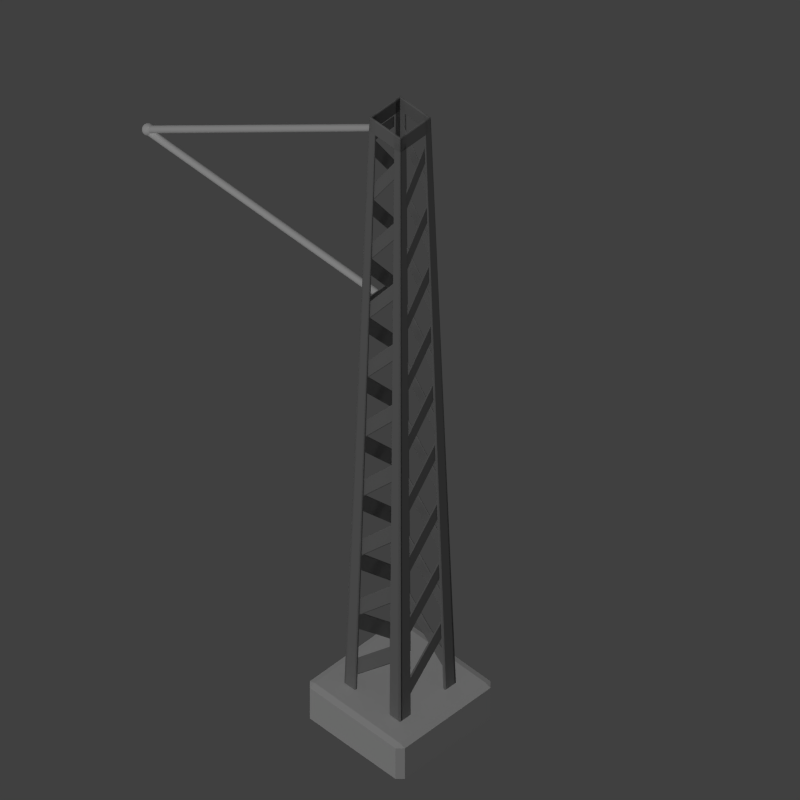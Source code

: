 # Source: Pole_Placer.blend  (saved by Blender 2.76.0; exported with 4.5.12 LTS)
import bpy
from mathutils import Matrix  # noqa: F401  (used for matrix-valued properties, if any)

bpy.ops.wm.read_factory_settings(use_empty=True)
scene = bpy.context.scene
scene.name = 'Scene'

# ---- collections
col_collection_1 = bpy.data.collections.new('Collection 1'); scene.collection.children.link(col_collection_1)

# ---- materials (node trees are filled in below, after node groups)
mat_blue = bpy.data.materials.new('Blue')
mat_blue.alpha_threshold = 0.0
mat_blue.use_transparent_shadow = False
mat_blue.diffuse_color = (0.0, 0.0, 1.0, 1.0)
mat_blue.roughness = 0.5
mat_red = bpy.data.materials.new('Red')
mat_red.alpha_threshold = 0.0
mat_red.use_transparent_shadow = False
mat_red.diffuse_color = (1.0, 0.0, 0.0, 1.0)
mat_red.roughness = 0.5
mat_green = bpy.data.materials.new('Green')
mat_green.alpha_threshold = 0.0
mat_green.use_transparent_shadow = False
mat_green.diffuse_color = (0.0, 1.0, 0.0, 1.0)
mat_green.roughness = 0.5
mat_black = bpy.data.materials.new('Black')
mat_black.alpha_threshold = 0.0
mat_black.use_transparent_shadow = False
mat_black.diffuse_color = (0.0, 0.0, 0.0, 1.0)
mat_black.roughness = 0.5
mat_stone = bpy.data.materials.new('Stone')
mat_stone.alpha_threshold = 0.0
mat_stone.use_transparent_shadow = False
mat_stone.preview_render_type = 'CUBE'
mat_stone.roughness = 0.5
mat_stone.specular_intensity = 0.0
mat_rusty_steel = bpy.data.materials.new('Rusty Steel')
mat_rusty_steel.alpha_threshold = 0.0
mat_rusty_steel.use_transparent_shadow = False
mat_rusty_steel.preview_render_type = 'CUBE'
mat_rusty_steel.diffuse_color = (0.3424, 0.3424, 0.3424, 1.0)
mat_rusty_steel.roughness = 0.5
mat_rusty_steel_001 = bpy.data.materials.new('Rusty Steel.001')
mat_rusty_steel_001.alpha_threshold = 0.0
mat_rusty_steel_001.use_transparent_shadow = False
mat_rusty_steel_001.preview_render_type = 'CUBE'
mat_rusty_steel_001.diffuse_color = (0.3424, 0.3424, 0.3424, 1.0)
mat_rusty_steel_001.roughness = 0.5
mat_light_metal = bpy.data.materials.new('Light Metal')
mat_light_metal.alpha_threshold = 0.0
mat_light_metal.use_transparent_shadow = False
mat_light_metal.diffuse_color = (0.9887, 0.9887, 0.9887, 1.0)
mat_light_metal.roughness = 0.5
mat_light_metal.specular_intensity = 1.0

# ---- material node trees

# ---- world
world_world = bpy.data.worlds.new('World'); scene.world = world_world
world_world.color = (0.05088, 0.05088, 0.05088)
world_world.use_sun_shadow = False
world_world.sun_shadow_jitter_overblur = 0.0
world_world.cycles.sampling_method = 'MANUAL'
world_world.cycles.sample_map_resolution = 256

# ---- cameras
cam_camera = bpy.data.cameras.new('Camera')
cam_camera.type = 'ORTHO'
cam_camera.clip_end = 100.0
cam_camera.lens = 35.0
cam_camera.sensor_width = 32.0
cam_camera.sensor_height = 18.0
cam_camera.ortho_scale = 5.0
cam_camera.dof.focus_distance = 0.0
cam_camera.dof.aperture_fstop = 128.0

# ---- lights
light_sun_001 = bpy.data.lights.new('Sun.001', 'SUN')
light_sun_001.transmission_factor = 0.0
light_sun_001.cutoff_distance = 30.0
light_sun_001.use_shadow = False
light_sun_001.angle = 0.1993
light_sun_001.energy = 0.5
light_sun_001.shadow_buffer_clip_start = 1.001
light_sun_001.shadow_soft_size = 0.1
light_sun_001.shadow_cascade_max_distance = 1000.0
light_sun_001.cycles.use_multiple_importance_sampling = False
light_hemi = bpy.data.lights.new('Hemi', 'SUN')
light_hemi.transmission_factor = 0.0
light_hemi.angle = 0.1993
light_hemi.energy = 0.05
light_hemi.shadow_buffer_clip_start = 0.5
light_hemi.shadow_soft_size = 0.1
light_hemi.shadow_cascade_max_distance = 1000.0
light_hemi.cycles.use_multiple_importance_sampling = False
light_sun = bpy.data.lights.new('Sun', 'SUN')
light_sun.transmission_factor = 0.0
light_sun.cutoff_distance = 30.0
light_sun.angle = 0.1993
light_sun.energy = 1.0
light_sun.shadow_buffer_clip_start = 1.001
light_sun.shadow_soft_size = 0.1
light_sun.shadow_cascade_max_distance = 1000.0
light_sun.cycles.use_multiple_importance_sampling = False

# ---- meshes
me_plane_004 = bpy.data.meshes.new('Plane.004')
me_plane_004.from_pydata([(-1.0, -1.0, 0.0), (1.0, -1.0, 0.0), (-1.0, 1.0, 0.0), (1.0, 1.0, 0.0), (0.0, 0.0, 0.0), (0.0, 0.0, 0.0), (0.0, 0.0, 0.0), (0.0, 0.0, 0.0)], [(4, 5), (7, 6)], [(2, 0, 4, 6), (1, 3, 7, 5)])
me_plane_004.materials.append(mat_blue)
me_plane_004.use_remesh_preserve_volume = False
me_plane_004.use_remesh_preserve_attributes = False
me_plane_004.use_mirror_vertex_groups = False
me_plane_004.update()
me_plane_003 = bpy.data.meshes.new('Plane.003')
me_plane_003.from_pydata([(-1.0, -1.0, 0.0), (1.0, -1.0, 0.0), (-1.0, 1.0, 0.0), (1.0, 1.0, 0.0), (0.0, 0.0, 0.0), (0.0, 0.0, 0.0), (0.0, 0.0, 0.0), (0.0, 0.0, 0.0)], [(4, 5), (7, 6)], [(2, 0, 4, 6), (1, 3, 7, 5)])
me_plane_003.materials.append(mat_red)
me_plane_003.use_remesh_preserve_volume = False
me_plane_003.use_remesh_preserve_attributes = False
me_plane_003.use_mirror_vertex_groups = False
me_plane_003.update()
me_plane_002 = bpy.data.meshes.new('Plane.002')
me_plane_002.from_pydata([(-1.0, -1.0, 0.0), (1.0, -1.0, 0.0), (-1.0, 1.0, 0.0), (1.0, 1.0, 0.0), (0.0, 0.0, 0.0), (0.0, 0.0, 0.0), (0.0, 0.0, 0.0), (0.0, 0.0, 0.0)], [(4, 5), (7, 6)], [(2, 0, 4, 6), (1, 3, 7, 5)])
me_plane_002.materials.append(mat_green)
me_plane_002.use_remesh_preserve_volume = False
me_plane_002.use_remesh_preserve_attributes = False
me_plane_002.use_mirror_vertex_groups = False
me_plane_002.update()
me_plane_001 = bpy.data.meshes.new('Plane.001')
me_plane_001.from_pydata([(-1.0, -1.0, 0.0), (1.0, -1.0, 0.0), (-1.0, 1.0, 0.0), (1.0, 1.0, 0.0), (0.0, 0.0, 0.0), (0.0, 0.0, 0.0), (0.0, 0.0, 0.0), (0.0, 0.0, 0.0)], [(4, 5), (7, 6)], [(2, 0, 4, 6), (1, 3, 7, 5)])
me_plane_001.materials.append(mat_black)
me_plane_001.use_remesh_preserve_volume = False
me_plane_001.use_remesh_preserve_attributes = False
me_plane_001.use_mirror_vertex_groups = False
me_plane_001.update()
me_cube = bpy.data.meshes.new('Cube')
me_cube.from_pydata([(0.35, 0.315, 0.015), (0.315, 0.315, 0.0), (0.315, 0.35, 0.015), (0.35, -0.315, 0.015), (0.315, -0.35, 0.015), (0.315, -0.315, 0.0), (-0.315, -0.35, 0.015), (-0.35, -0.315, 0.015), (-0.315, -0.315, 0.0), (-0.315, 0.35, 0.015), (-0.315, 0.315, 0.0), (-0.35, 0.315, 0.015), (0.315, 0.35, 0.285), (0.315, 0.315, 0.3), (0.35, 0.315, 0.285), (0.315, -0.35, 0.285), (0.35, -0.315, 0.285), (0.315, -0.315, 0.3), (-0.35, -0.315, 0.285), (-0.315, -0.35, 0.285), (-0.315, -0.315, 0.3), (-0.35, 0.315, 0.285), (-0.315, 0.315, 0.3), (-0.315, 0.35, 0.285)], [], [(12, 2, 9, 23), (4, 15, 19, 6), (7, 18, 21, 11), (13, 22, 20, 17), (0, 14, 16, 3), (0, 1, 2), (3, 4, 5), (6, 7, 8), (9, 10, 11), (12, 13, 14), (15, 16, 17), (18, 19, 20), (21, 22, 23), (0, 3, 5, 1), (1, 10, 9, 2), (2, 12, 14, 0), (4, 6, 8, 5), (3, 16, 15, 4), (7, 11, 10, 8), (6, 19, 18, 7), (11, 21, 23, 9), (13, 17, 16, 14), (12, 23, 22, 13), (17, 20, 19, 15), (20, 22, 21, 18), (1, 5, 8, 10)])
me_cube.materials.append(mat_stone)
me_cube.use_remesh_preserve_volume = False
me_cube.use_remesh_preserve_attributes = False
me_cube.use_mirror_vertex_groups = False
me_cube.update()
me_plane_005 = bpy.data.meshes.new('Plane.005')
me_plane_005.from_pydata([(-0.2565, -0.2501, 5.181), (-0.2501, -0.2501, 5.175), (-0.2501, -0.2565, 5.181), (-0.2565, -0.2501, 5.294), (-0.2501, -0.2565, 5.294), (-0.2565, -0.2373, 5.181), (-0.2501, -0.2309, 5.181), (-0.2501, -0.2373, 5.175), (0.2501, -0.2373, 5.175), (0.2501, -0.2309, 5.181), (0.2565, -0.2373, 5.181), (-0.2565, -0.2373, 5.294), (-0.2501, -0.2309, 5.294), (0.2565, -0.2373, 5.294), (0.2501, -0.2309, 5.294), (0.2052, -0.2245, 0.7812), (0.1988, -0.2309, 0.7776), (-0.1988, -0.2309, 0.3901), (-0.2052, -0.2245, 0.3812), (0.2052, -0.2245, 0.9187), (0.2007, -0.2245, 0.9206), (0.1988, -0.2309, 0.9099), (-0.2052, -0.2245, 0.5187), (-0.1988, -0.2309, 0.5224), (-0.2007, -0.2245, 0.5294), (0.2052, -0.2245, 1.304), (0.1988, -0.2309, 1.3), (-0.1988, -0.2309, 0.9126), (-0.2052, -0.2245, 0.9037), (0.2052, -0.2245, 1.441), (0.2007, -0.2245, 1.443), (0.1988, -0.2309, 1.432), (-0.2052, -0.2245, 1.041), (-0.1988, -0.2309, 1.045), (-0.2007, -0.2245, 1.052), (0.2052, -0.2245, 1.826), (0.1988, -0.2309, 1.823), (0.2007, -0.2245, 1.816), (-0.2007, -0.2245, 1.424), (-0.1988, -0.2309, 1.435), (-0.2052, -0.2245, 1.426), (0.2052, -0.2245, 1.964), (0.2007, -0.2245, 1.966), (0.1988, -0.2309, 1.955), (-0.2052, -0.2245, 1.564), (-0.1988, -0.2309, 1.567), (-0.2007, -0.2245, 1.574), (0.2052, -0.2245, 2.349), (0.1988, -0.2309, 2.345), (0.2007, -0.2245, 2.338), (-0.2007, -0.2245, 1.947), (-0.1988, -0.2309, 1.958), (-0.2052, -0.2245, 1.949), (0.2052, -0.2245, 2.486), (0.2007, -0.2245, 2.488), (0.1988, -0.2309, 2.477), (-0.2052, -0.2245, 2.086), (-0.1988, -0.2309, 2.09), (-0.2007, -0.2245, 2.097), (0.2052, -0.2245, 2.871), (0.1988, -0.2309, 2.868), (0.2007, -0.2245, 2.861), (-0.2007, -0.2245, 2.469), (-0.1988, -0.2309, 2.48), (-0.2052, -0.2245, 2.471), (0.2052, -0.2245, 3.009), (0.2007, -0.2245, 3.011), (0.1988, -0.2309, 3.0), (-0.2052, -0.2245, 2.609), (-0.1988, -0.2309, 2.612), (-0.2007, -0.2245, 2.619), (0.2052, -0.2245, 3.394), (0.1988, -0.2309, 3.39), (0.2007, -0.2245, 3.383), (-0.2007, -0.2245, 2.992), (-0.1988, -0.2309, 3.003), (-0.2052, -0.2245, 2.994), (0.2052, -0.2245, 3.531), (0.2007, -0.2245, 3.533), (0.1988, -0.2309, 3.522), (-0.2052, -0.2245, 3.131), (-0.1988, -0.2309, 3.135), (-0.2007, -0.2245, 3.142), (0.2052, -0.2245, 3.916), (0.1988, -0.2309, 3.913), (0.2007, -0.2245, 3.906), (-0.2007, -0.2245, 3.514), (-0.1988, -0.2309, 3.525), (-0.2052, -0.2245, 3.516), (0.2052, -0.2245, 4.054), (0.1988, -0.2309, 4.045), (-0.2052, -0.2245, 3.654), (-0.1988, -0.2309, 3.657), (-0.2007, -0.2245, 3.664), (0.2052, -0.2245, 4.439), (0.1988, -0.2309, 4.435), (0.2007, -0.2245, 4.428), (-0.2007, -0.2245, 4.037), (-0.1988, -0.2309, 4.048), (-0.2052, -0.2245, 4.039), (0.2052, -0.2245, 4.576), (0.2007, -0.2245, 4.578), (0.1988, -0.2309, 4.567), (-0.2052, -0.2245, 4.176), (-0.1988, -0.2309, 4.18), (-0.2007, -0.2245, 4.187), (0.2052, -0.2245, 4.961), (0.1988, -0.2309, 4.958), (0.2007, -0.2245, 4.951), (-0.2007, -0.2245, 4.559), (-0.1988, -0.2309, 4.57), (-0.2052, -0.2245, 4.561), (0.2052, -0.2245, 5.099), (0.2007, -0.2245, 5.101), (0.1988, -0.2309, 5.09), (-0.2052, -0.2245, 4.699), (-0.1988, -0.2309, 4.702), (-0.2007, -0.2245, 4.709), (0.2007, -0.2245, 0.7706), (0.1988, -0.2181, 0.7776), (-0.2007, -0.2245, 0.3794), (-0.1988, -0.2181, 0.3901), (0.1988, -0.2181, 0.9099), (-0.1988, -0.2181, 0.5224), (0.2007, -0.2245, 1.293), (0.1988, -0.2181, 1.3), (-0.2007, -0.2245, 0.9019), (-0.1988, -0.2181, 0.9126), (0.1988, -0.2181, 1.432), (-0.1988, -0.2181, 1.045), (0.1988, -0.2181, 1.823), (-0.1988, -0.2181, 1.435), (0.1988, -0.2181, 1.955), (-0.1988, -0.2181, 1.567), (0.1988, -0.2181, 2.345), (-0.1988, -0.2181, 1.958), (0.1988, -0.2181, 2.477), (-0.1988, -0.2181, 2.09), (0.1988, -0.2181, 2.868), (-0.1988, -0.2181, 2.48), (0.1988, -0.2181, 3.0), (-0.1988, -0.2181, 2.612), (0.1988, -0.2181, 3.39), (-0.1988, -0.2181, 3.003), (0.1988, -0.2181, 3.522), (-0.1988, -0.2181, 3.135), (0.1988, -0.2181, 3.913), (-0.1988, -0.2181, 3.525), (0.1988, -0.2181, 4.045), (0.2007, -0.2245, 4.056), (-0.1988, -0.2181, 3.657), (0.1988, -0.2181, 4.435), (-0.1988, -0.2181, 4.048), (0.1988, -0.2181, 4.567), (-0.1988, -0.2181, 4.18), (0.1988, -0.2181, 4.958), (-0.1988, -0.2181, 4.57), (0.1988, -0.2181, 5.09), (-0.1988, -0.2181, 4.702), (-0.1603, -0.2501, 0.3), (-0.1539, -0.2501, 0.3062), (-0.1603, -0.2565, 0.3062), (-0.1539, -0.2501, 5.294), (-0.1603, -0.2501, 5.3), (-0.1603, -0.2565, 5.294), (0.1539, -0.2501, 0.3062), (0.1603, -0.2501, 0.3), (0.1603, -0.2565, 0.3062), (0.1539, -0.2501, 5.294), (0.1603, -0.2565, 5.294), (0.1603, -0.2501, 5.3), (-0.2565, -0.2373, 0.3062), (-0.2501, -0.2309, 0.3062), (-0.2501, -0.2373, 0.3), (-0.1603, -0.2373, 0.3), (-0.1603, -0.2309, 0.3062), (-0.1539, -0.2373, 0.3062), (-0.2501, -0.2373, 5.3), (-0.1539, -0.2373, 5.294), (-0.1603, -0.2309, 5.294), (-0.1603, -0.2373, 5.3), (0.1539, -0.2373, 0.3062), (0.1603, -0.2309, 0.3062), (0.1603, -0.2373, 0.3), (0.2501, -0.2373, 0.3), (0.2501, -0.2309, 0.3062), (0.2565, -0.2373, 0.3062), (0.1539, -0.2373, 5.294), (0.1603, -0.2373, 5.3), (0.1603, -0.2309, 5.294), (0.2501, -0.2373, 5.3), (-0.2501, 0.2565, 5.181), (-0.2373, 0.2565, 5.181), (-0.2309, 0.2501, 5.181), (-0.2373, 0.2501, 5.175), (-0.2373, -0.2501, 5.175), (-0.2309, -0.2501, 5.181), (-0.2373, -0.2565, 5.181), (-0.2373, 0.2565, 5.294), (-0.2309, 0.2501, 5.294), (-0.2245, -0.2052, 0.7812), (-0.2309, -0.1988, 0.7776), (-0.2245, -0.2007, 0.7706), (-0.2245, 0.2007, 0.3794), (-0.2309, 0.1988, 0.3901), (-0.2245, 0.2052, 0.3812), (-0.2245, -0.2052, 0.9187), (-0.2309, -0.1988, 0.9099), (-0.2245, 0.2052, 0.5187), (-0.2309, 0.1988, 0.5224), (-0.2245, 0.2007, 0.5294), (-0.2245, -0.2052, 1.304), (-0.2309, -0.1988, 1.3), (-0.2245, -0.2007, 1.293), (-0.2245, 0.2007, 0.9019), (-0.2309, 0.1988, 0.9126), (-0.2245, 0.2052, 0.9037), (-0.2245, -0.2052, 1.441), (-0.2245, -0.2007, 1.443), (-0.2309, -0.1988, 1.432), (-0.2245, 0.2052, 1.041), (-0.2309, 0.1988, 1.045), (-0.2245, 0.2007, 1.052), (-0.2245, -0.2052, 1.826), (-0.2309, -0.1988, 1.823), (-0.2245, -0.2007, 1.816), (-0.2245, 0.2007, 1.424), (-0.2309, 0.1988, 1.435), (-0.2245, 0.2052, 1.426), (-0.2245, -0.2052, 1.964), (-0.2245, -0.2007, 1.966), (-0.2309, -0.1988, 1.955), (-0.2245, 0.2052, 1.564), (-0.2309, 0.1988, 1.567), (-0.2245, 0.2007, 1.574), (-0.2245, -0.2052, 2.349), (-0.2309, -0.1988, 2.345), (-0.2245, -0.2007, 2.338), (-0.2245, 0.2007, 1.947), (-0.2309, 0.1988, 1.958), (-0.2245, 0.2052, 1.949), (-0.2245, -0.2052, 2.486), (-0.2245, -0.2007, 2.488), (-0.2309, -0.1988, 2.477), (-0.2245, 0.2052, 2.086), (-0.2309, 0.1988, 2.09), (-0.2245, 0.2007, 2.097), (-0.2245, -0.2052, 2.871), (-0.2309, -0.1988, 2.868), (-0.2245, -0.2007, 2.861), (-0.2245, 0.2007, 2.469), (-0.2309, 0.1988, 2.48), (-0.2245, 0.2052, 2.471), (-0.2245, -0.2052, 3.009), (-0.2245, -0.2007, 3.011), (-0.2309, -0.1988, 3.0), (-0.2245, 0.2052, 2.609), (-0.2309, 0.1988, 2.612), (-0.2245, 0.2007, 2.619), (-0.2245, -0.2052, 3.394), (-0.2309, -0.1988, 3.39), (-0.2245, -0.2007, 3.383), (-0.2245, 0.2007, 2.992), (-0.2309, 0.1988, 3.003), (-0.2245, 0.2052, 2.994), (-0.2245, -0.2052, 3.531), (-0.2245, -0.2007, 3.533), (-0.2309, -0.1988, 3.522), (-0.2245, 0.2052, 3.131), (-0.2309, 0.1988, 3.135), (-0.2245, 0.2007, 3.142), (-0.2245, -0.2052, 3.916), (-0.2309, -0.1988, 3.913), (-0.2245, -0.2007, 3.906), (-0.2245, 0.2007, 3.514), (-0.2309, 0.1988, 3.525), (-0.2245, 0.2052, 3.516), (-0.2245, -0.2052, 4.054), (-0.2245, -0.2007, 4.056), (-0.2309, -0.1988, 4.045), (-0.2245, 0.2052, 3.654), (-0.2309, 0.1988, 3.657), (-0.2245, 0.2007, 3.664), (-0.2245, -0.2052, 4.439), (-0.2309, -0.1988, 4.435), (-0.2245, -0.2007, 4.428), (-0.2245, 0.2007, 4.037), (-0.2309, 0.1988, 4.048), (-0.2245, 0.2052, 4.039), (-0.2245, -0.2052, 4.576), (-0.2245, -0.2007, 4.578), (-0.2309, -0.1988, 4.567), (-0.2245, 0.2052, 4.176), (-0.2309, 0.1988, 4.18), (-0.2245, 0.2007, 4.187), (-0.2245, -0.2052, 4.961), (-0.2309, -0.1988, 4.958), (-0.2245, -0.2007, 4.951), (-0.2245, 0.2007, 4.559), (-0.2309, 0.1988, 4.57), (-0.2245, 0.2052, 4.561), (-0.2245, -0.2052, 5.099), (-0.2245, -0.2007, 5.101), (-0.2309, -0.1988, 5.09), (-0.2245, 0.2052, 4.699), (-0.2309, 0.1988, 4.702), (-0.2245, 0.2007, 4.709), (-0.2181, -0.1988, 0.7776), (-0.2181, 0.1988, 0.3901), (-0.2181, -0.1988, 0.9099), (-0.2245, -0.2007, 0.9206), (-0.2181, 0.1988, 0.5224), (-0.2181, -0.1988, 1.3), (-0.2181, 0.1988, 0.9126), (-0.2181, -0.1988, 1.432), (-0.2181, 0.1988, 1.045), (-0.2181, -0.1988, 1.823), (-0.2181, 0.1988, 1.435), (-0.2181, -0.1988, 1.955), (-0.2181, 0.1988, 1.567), (-0.2181, -0.1988, 2.345), (-0.2181, 0.1988, 1.958), (-0.2181, -0.1988, 2.477), (-0.2181, 0.1988, 2.09), (-0.2181, -0.1988, 2.868), (-0.2181, 0.1988, 2.48), (-0.2181, -0.1988, 3.0), (-0.2181, 0.1988, 2.612), (-0.2181, -0.1988, 3.39), (-0.2181, 0.1988, 3.003), (-0.2181, -0.1988, 3.522), (-0.2181, 0.1988, 3.135), (-0.2181, -0.1988, 3.913), (-0.2181, 0.1988, 3.525), (-0.2181, -0.1988, 4.045), (-0.2181, 0.1988, 3.657), (-0.2181, -0.1988, 4.435), (-0.2181, 0.1988, 4.048), (-0.2181, -0.1988, 4.567), (-0.2181, 0.1988, 4.18), (-0.2181, -0.1988, 4.958), (-0.2181, 0.1988, 4.57), (-0.2181, -0.1988, 5.09), (-0.2181, 0.1988, 4.702), (-0.2501, 0.1603, 0.3), (-0.2501, 0.1539, 0.3062), (-0.2565, 0.1603, 0.3062), (-0.2501, 0.2501, 5.3), (-0.2501, 0.1539, 5.294), (-0.2501, 0.1603, 5.3), (-0.2565, 0.1603, 5.294), (-0.2501, -0.1539, 0.3062), (-0.2501, -0.1603, 0.3), (-0.2565, -0.1603, 0.3062), (-0.2501, -0.2501, 0.3), (-0.2501, -0.2565, 0.3062), (-0.2565, -0.2501, 0.3062), (-0.2501, -0.1539, 5.294), (-0.2565, -0.1603, 5.294), (-0.2501, -0.1603, 5.3), (-0.2501, -0.2501, 5.3), (-0.2373, 0.2565, 0.3062), (-0.2309, 0.2501, 0.3062), (-0.2373, 0.2501, 0.3), (-0.2373, 0.1603, 0.3), (-0.2309, 0.1603, 0.3062), (-0.2373, 0.1539, 0.3062), (-0.2373, 0.2501, 5.3), (-0.2373, 0.1539, 5.294), (-0.2309, 0.1603, 5.294), (-0.2373, 0.1603, 5.3), (-0.2373, -0.1539, 0.3062), (-0.2309, -0.1603, 0.3062), (-0.2373, -0.1603, 0.3), (-0.2373, -0.2501, 0.3), (-0.2309, -0.2501, 0.3062), (-0.2373, -0.2565, 0.3062), (-0.2373, -0.1539, 5.294), (-0.2373, -0.1603, 5.3), (-0.2309, -0.1603, 5.294), (-0.2373, -0.2565, 5.294), (-0.2309, -0.2501, 5.294), (-0.2373, -0.2501, 5.3), (-0.2501, 0.2501, 5.175), (-0.2565, 0.2501, 5.181), (0.2565, 0.2373, 5.181), (0.2501, 0.2309, 5.181), (0.2501, 0.2373, 5.175), (-0.2501, 0.2373, 5.175), (-0.2501, 0.2309, 5.181), (-0.2565, 0.2373, 5.181), (0.2565, 0.2373, 5.294), (-0.2052, 0.2245, 0.7812), (-0.1988, 0.2309, 0.7776), (-0.2007, 0.2245, 0.7706), (0.2007, 0.2245, 0.3794), (0.1988, 0.2309, 0.3901), (0.2052, 0.2245, 0.3812), (-0.2052, 0.2245, 0.9187), (-0.1988, 0.2309, 0.9099), (0.2052, 0.2245, 0.5187), (0.1988, 0.2309, 0.5224), (0.2007, 0.2245, 0.5294), (-0.2052, 0.2245, 1.304), (-0.1988, 0.2309, 1.3), (-0.2007, 0.2245, 1.293), (0.2007, 0.2245, 0.9019), (0.1988, 0.2309, 0.9126), (0.2052, 0.2245, 0.9037), (-0.2052, 0.2245, 1.441), (-0.2007, 0.2245, 1.443), (-0.1988, 0.2309, 1.432), (0.2052, 0.2245, 1.041), (0.1988, 0.2309, 1.045), (0.2007, 0.2245, 1.052), (-0.2052, 0.2245, 1.826), (-0.1988, 0.2309, 1.823), (-0.2007, 0.2245, 1.816), (0.2007, 0.2245, 1.424), (0.1988, 0.2309, 1.435), (0.2052, 0.2245, 1.426), (-0.2052, 0.2245, 1.964), (-0.2007, 0.2245, 1.966), (-0.1988, 0.2309, 1.955), (0.2052, 0.2245, 1.564), (0.1988, 0.2309, 1.567), (0.2007, 0.2245, 1.574), (-0.2052, 0.2245, 2.349), (-0.1988, 0.2309, 2.345), (-0.2007, 0.2245, 2.338), (0.2007, 0.2245, 1.947), (0.1988, 0.2309, 1.958), (0.2052, 0.2245, 1.949), (-0.2052, 0.2245, 2.486), (-0.2007, 0.2245, 2.488), (-0.1988, 0.2309, 2.477), (0.2052, 0.2245, 2.086), (0.1988, 0.2309, 2.09), (0.2007, 0.2245, 2.097), (-0.2052, 0.2245, 2.871), (-0.1988, 0.2309, 2.868), (-0.2007, 0.2245, 2.861), (0.2007, 0.2245, 2.469), (0.1988, 0.2309, 2.48), (0.2052, 0.2245, 2.471), (-0.2052, 0.2245, 3.009), (-0.2007, 0.2245, 3.011), (-0.1988, 0.2309, 3.0), (0.2052, 0.2245, 2.609), (0.1988, 0.2309, 2.612), (0.2007, 0.2245, 2.619), (-0.2052, 0.2245, 3.394), (-0.1988, 0.2309, 3.39), (-0.2007, 0.2245, 3.383), (0.2007, 0.2245, 2.992), (0.1988, 0.2309, 3.003), (0.2052, 0.2245, 2.994), (-0.2052, 0.2245, 3.531), (-0.2007, 0.2245, 3.533), (-0.1988, 0.2309, 3.522), (0.2052, 0.2245, 3.131), (0.1988, 0.2309, 3.135), (0.2007, 0.2245, 3.142), (-0.2052, 0.2245, 3.916), (-0.1988, 0.2309, 3.913), (-0.2007, 0.2245, 3.906), (0.2007, 0.2245, 3.514), (0.1988, 0.2309, 3.525), (0.2052, 0.2245, 3.516), (-0.2052, 0.2245, 4.054), (-0.2007, 0.2245, 4.056), (-0.1988, 0.2309, 4.045), (0.2052, 0.2245, 3.654), (0.1988, 0.2309, 3.657), (0.2007, 0.2245, 3.664), (-0.2052, 0.2245, 4.439), (-0.1988, 0.2309, 4.435), (-0.2007, 0.2245, 4.428), (0.2007, 0.2245, 4.037), (0.1988, 0.2309, 4.048), (0.2052, 0.2245, 4.039), (-0.2052, 0.2245, 4.576), (-0.2007, 0.2245, 4.578), (-0.1988, 0.2309, 4.567), (0.2052, 0.2245, 4.176), (0.1988, 0.2309, 4.18), (0.2007, 0.2245, 4.187), (-0.2052, 0.2245, 4.961), (-0.1988, 0.2309, 4.958), (-0.2007, 0.2245, 4.951), (0.2007, 0.2245, 4.559), (0.1988, 0.2309, 4.57), (0.2052, 0.2245, 4.561), (-0.2052, 0.2245, 5.099), (-0.2007, 0.2245, 5.101), (-0.1988, 0.2309, 5.09), (0.2052, 0.2245, 4.699), (0.1988, 0.2309, 4.702), (0.2007, 0.2245, 4.709), (-0.1988, 0.2181, 0.7776), (0.1988, 0.2181, 0.3901), (-0.1988, 0.2181, 0.9099), (-0.2007, 0.2245, 0.9206), (0.1988, 0.2181, 0.5224), (-0.1988, 0.2181, 1.3), (0.1988, 0.2181, 0.9126), (-0.1988, 0.2181, 1.432), (0.1988, 0.2181, 1.045), (-0.1988, 0.2181, 1.823), (0.1988, 0.2181, 1.435), (-0.1988, 0.2181, 1.955), (0.1988, 0.2181, 1.567), (-0.1988, 0.2181, 2.345), (0.1988, 0.2181, 1.958), (-0.1988, 0.2181, 2.477), (0.1988, 0.2181, 2.09), (-0.1988, 0.2181, 2.868), (0.1988, 0.2181, 2.48), (-0.1988, 0.2181, 3.0), (0.1988, 0.2181, 2.612), (-0.1988, 0.2181, 3.39), (0.1988, 0.2181, 3.003), (-0.1988, 0.2181, 3.522), (0.1988, 0.2181, 3.135), (-0.1988, 0.2181, 3.913), (0.1988, 0.2181, 3.525), (-0.1988, 0.2181, 4.045), (0.1988, 0.2181, 3.657), (-0.1988, 0.2181, 4.435), (0.1988, 0.2181, 4.048), (-0.1988, 0.2181, 4.567), (0.1988, 0.2181, 4.18), (-0.1988, 0.2181, 4.958), (0.1988, 0.2181, 4.57), (-0.1988, 0.2181, 5.09), (0.1988, 0.2181, 4.702), (0.1603, 0.2501, 0.3), (0.1539, 0.2501, 0.3062), (0.1603, 0.2565, 0.3062), (0.2501, 0.2501, 5.3), (0.1539, 0.2501, 5.294), (0.1603, 0.2501, 5.3), (0.1603, 0.2565, 5.294), (-0.1539, 0.2501, 0.3062), (-0.1603, 0.2501, 0.3), (-0.1603, 0.2565, 0.3062), (-0.2501, 0.2501, 0.3), (-0.2565, 0.2501, 0.3062), (-0.2501, 0.2565, 0.3062), (-0.1539, 0.2501, 5.294), (-0.1603, 0.2565, 5.294), (-0.1603, 0.2501, 5.3), (-0.2565, 0.2501, 5.294), (-0.2501, 0.2565, 5.294), (0.2565, 0.2373, 0.3062), (0.2501, 0.2309, 0.3062), (0.2501, 0.2373, 0.3), (0.1603, 0.2373, 0.3), (0.1603, 0.2309, 0.3062), (0.1539, 0.2373, 0.3062), (0.2501, 0.2373, 5.3), (0.2501, 0.2309, 5.294), (0.1539, 0.2373, 5.294), (0.1603, 0.2309, 5.294), (0.1603, 0.2373, 5.3), (-0.1539, 0.2373, 0.3062), (-0.1603, 0.2309, 0.3062), (-0.1603, 0.2373, 0.3), (-0.2501, 0.2373, 0.3), (-0.2501, 0.2309, 0.3062), (-0.2565, 0.2373, 0.3062), (-0.1539, 0.2373, 5.294), (-0.1603, 0.2373, 5.3), (-0.1603, 0.2309, 5.294), (-0.2565, 0.2373, 5.294), (-0.2501, 0.2309, 5.294), (-0.2501, 0.2373, 5.3), (0.2501, -0.2565, 5.181), (0.2501, -0.2501, 5.175), (0.2565, -0.2501, 5.181), (0.2501, 0.2501, 5.175), (0.2501, 0.2565, 5.181), (0.2565, 0.2501, 5.181), (0.2501, -0.2565, 5.294), (0.2565, -0.2501, 5.294), (0.2501, -0.2501, 5.3), (0.2501, 0.2565, 5.294), (0.2565, 0.2501, 5.294), (0.2373, -0.2565, 5.181), (0.2309, -0.2501, 5.181), (0.2373, -0.2501, 5.175), (0.2373, 0.2501, 5.175), (0.2309, 0.2501, 5.181), (0.2373, 0.2565, 5.181), (0.2373, -0.2565, 5.294), (0.2373, -0.2501, 5.3), (0.2309, -0.2501, 5.294), (0.2373, 0.2565, 5.294), (0.2309, 0.2501, 5.294), (0.2373, 0.2501, 5.3), (0.2245, 0.2052, 0.7812), (0.2309, 0.1988, 0.7776), (0.2245, 0.2007, 0.7706), (0.2309, -0.1988, 0.3901), (0.2245, -0.2052, 0.3812), (0.2245, 0.2052, 0.9187), (0.2245, 0.2007, 0.9206), (0.2309, 0.1988, 0.9099), (0.2245, -0.2052, 0.5187), (0.2309, -0.1988, 0.5224), (0.2245, -0.2007, 0.5294), (0.2245, 0.2052, 1.304), (0.2309, 0.1988, 1.3), (0.2245, 0.2007, 1.293), (0.2309, -0.1988, 0.9126), (0.2245, -0.2052, 0.9037), (0.2245, 0.2052, 1.441), (0.2245, 0.2007, 1.443), (0.2309, 0.1988, 1.432), (0.2245, -0.2052, 1.041), (0.2309, -0.1988, 1.045), (0.2245, -0.2007, 1.052), (0.2245, 0.2052, 1.826), (0.2309, 0.1988, 1.823), (0.2245, 0.2007, 1.816), (0.2309, -0.1988, 1.435), (0.2245, -0.2052, 1.426), (0.2245, 0.2052, 1.964), (0.2245, 0.2007, 1.966), (0.2309, 0.1988, 1.955), (0.2245, -0.2052, 1.564), (0.2309, -0.1988, 1.567), (0.2245, -0.2007, 1.574), (0.2245, 0.2052, 2.349), (0.2309, 0.1988, 2.345), (0.2245, 0.2007, 2.338), (0.2245, -0.2007, 1.947), (0.2309, -0.1988, 1.958), (0.2245, -0.2052, 1.949), (0.2245, 0.2052, 2.486), (0.2245, 0.2007, 2.488), (0.2309, 0.1988, 2.477), (0.2245, -0.2052, 2.086), (0.2309, -0.1988, 2.09), (0.2245, -0.2007, 2.097), (0.2245, 0.2052, 2.871), (0.2309, 0.1988, 2.868), (0.2245, 0.2007, 2.861), (0.2245, -0.2007, 2.469), (0.2309, -0.1988, 2.48), (0.2245, -0.2052, 2.471), (0.2245, 0.2052, 3.009), (0.2245, 0.2007, 3.011), (0.2309, 0.1988, 3.0), (0.2245, -0.2052, 2.609), (0.2309, -0.1988, 2.612), (0.2245, -0.2007, 2.619), (0.2245, 0.2052, 3.394), (0.2309, 0.1988, 3.39), (0.2245, 0.2007, 3.383), (0.2245, -0.2007, 2.992), (0.2309, -0.1988, 3.003), (0.2245, -0.2052, 2.994), (0.2245, 0.2052, 3.531), (0.2245, 0.2007, 3.533), (0.2309, 0.1988, 3.522), (0.2245, -0.2052, 3.131), (0.2309, -0.1988, 3.135), (0.2245, -0.2007, 3.142), (0.2245, 0.2052, 3.916), (0.2309, 0.1988, 3.913), (0.2245, 0.2007, 3.906), (0.2245, -0.2007, 3.514), (0.2309, -0.1988, 3.525), (0.2245, -0.2052, 3.516), (0.2245, 0.2052, 4.054), (0.2245, 0.2007, 4.056), (0.2309, 0.1988, 4.045), (0.2245, -0.2052, 3.654), (0.2309, -0.1988, 3.657), (0.2245, -0.2007, 3.664), (0.2245, 0.2052, 4.439), (0.2309, 0.1988, 4.435), (0.2245, 0.2007, 4.428), (0.2245, -0.2007, 4.037), (0.2309, -0.1988, 4.048), (0.2245, -0.2052, 4.039), (0.2245, 0.2052, 4.576), (0.2245, 0.2007, 4.578), (0.2309, 0.1988, 4.567), (0.2245, -0.2052, 4.176), (0.2309, -0.1988, 4.18), (0.2245, -0.2007, 4.187), (0.2245, 0.2052, 4.961), (0.2309, 0.1988, 4.958), (0.2245, 0.2007, 4.951), (0.2245, -0.2007, 4.559), (0.2309, -0.1988, 4.57), (0.2245, -0.2052, 4.561), (0.2245, 0.2052, 5.099), (0.2245, 0.2007, 5.101), (0.2309, 0.1988, 5.09), (0.2245, -0.2052, 4.699), (0.2309, -0.1988, 4.702), (0.2245, -0.2007, 4.709), (0.2181, 0.1988, 0.7776), (0.2245, -0.2007, 0.3794), (0.2181, -0.1988, 0.3901), (0.2181, 0.1988, 0.9099), (0.2181, -0.1988, 0.5224), (0.2181, 0.1988, 1.3), (0.2245, -0.2007, 0.9019), (0.2181, -0.1988, 0.9126), (0.2181, 0.1988, 1.432), (0.2181, -0.1988, 1.045), (0.2181, 0.1988, 1.823), (0.2245, -0.2007, 1.424), (0.2181, -0.1988, 1.435), (0.2181, 0.1988, 1.955), (0.2181, -0.1988, 1.567), (0.2181, 0.1988, 2.345), (0.2181, -0.1988, 1.958), (0.2181, 0.1988, 2.477), (0.2181, -0.1988, 2.09), (0.2181, 0.1988, 2.868), (0.2181, -0.1988, 2.48), (0.2181, 0.1988, 3.0), (0.2181, -0.1988, 2.612), (0.2181, 0.1988, 3.39), (0.2181, -0.1988, 3.003), (0.2181, 0.1988, 3.522), (0.2181, -0.1988, 3.135), (0.2181, 0.1988, 3.913), (0.2181, -0.1988, 3.525), (0.2181, 0.1988, 4.045), (0.2181, -0.1988, 3.657), (0.2181, 0.1988, 4.435), (0.2181, -0.1988, 4.048), (0.2181, 0.1988, 4.567), (0.2181, -0.1988, 4.18), (0.2181, 0.1988, 4.958), (0.2181, -0.1988, 4.57), (0.2181, 0.1988, 5.09), (0.2181, -0.1988, 4.702), (0.2501, -0.2565, 0.3062), (0.2501, -0.2501, 0.3), (0.2565, -0.2501, 0.3062), (0.2501, -0.1603, 0.3), (0.2501, -0.1539, 0.3062), (0.2565, -0.1603, 0.3062), (0.2501, -0.1539, 5.294), (0.2501, -0.1603, 5.3), (0.2565, -0.1603, 5.294), (0.2501, 0.1539, 0.3062), (0.2501, 0.1603, 0.3), (0.2565, 0.1603, 0.3062), (0.2501, 0.2501, 0.3), (0.2501, 0.2565, 0.3062), (0.2565, 0.2501, 0.3062), (0.2501, 0.1539, 5.294), (0.2565, 0.1603, 5.294), (0.2501, 0.1603, 5.3), (0.2373, -0.2565, 0.3062), (0.2309, -0.2501, 0.3062), (0.2373, -0.2501, 0.3), (0.2373, -0.1603, 0.3), (0.2309, -0.1603, 0.3062), (0.2373, -0.1539, 0.3062), (0.2373, -0.1539, 5.294), (0.2309, -0.1603, 5.294), (0.2373, -0.1603, 5.3), (0.2373, 0.1539, 0.3062), (0.2309, 0.1603, 0.3062), (0.2373, 0.1603, 0.3), (0.2373, 0.2501, 0.3), (0.2309, 0.2501, 0.3062), (0.2373, 0.2565, 0.3062), (0.2373, 0.1539, 5.294), (0.2373, 0.1603, 5.3), (0.2309, 0.1603, 5.294)], [], [(16, 21, 23, 17), (12, 14, 9, 6), (127, 129, 128, 125), (131, 133, 132, 130), (135, 137, 136, 134), (139, 141, 140, 138), (143, 145, 144, 142), (147, 150, 148, 146), (152, 154, 153, 151), (156, 158, 157, 155), (26, 31, 33, 27), (36, 43, 45, 39), (48, 55, 57, 51), (60, 67, 69, 63), (72, 79, 81, 75), (84, 90, 92, 87), (95, 102, 104, 98), (107, 114, 116, 110), (121, 123, 122, 119), (162, 160, 176, 178), (165, 168, 187, 181), (0, 1, 2), (5, 6, 7), (8, 9, 10), (19, 20, 21), (22, 23, 24), (29, 30, 31), (32, 33, 34), (35, 36, 37), (38, 39, 40), (41, 42, 43), (44, 45, 46), (47, 48, 49), (50, 51, 52), (53, 54, 55), (56, 57, 58), (59, 60, 61), (62, 63, 64), (65, 66, 67), (68, 69, 70), (71, 72, 73), (74, 75, 76), (77, 78, 79), (80, 81, 82), (83, 84, 85), (86, 87, 88), (91, 92, 93), (94, 95, 96), (97, 98, 99), (100, 101, 102), (103, 104, 105), (106, 107, 108), (109, 110, 111), (112, 113, 114), (115, 116, 117), (159, 160, 161), (162, 163, 164), (165, 166, 167), (168, 169, 170), (171, 172, 173), (174, 175, 176), (178, 179, 180), (181, 182, 183), (184, 185, 186), (187, 188, 189), (3, 0, 2, 4), (12, 6, 5, 11), (6, 9, 8, 7), (9, 14, 13, 10), (0, 5, 7, 1), (21, 16, 15, 19), (17, 23, 22, 18), (23, 21, 20, 24), (31, 26, 25, 29), (27, 33, 32, 28), (33, 31, 30, 34), (43, 36, 35, 41), (36, 39, 38, 37), (39, 45, 44, 40), (45, 43, 42, 46), (55, 48, 47, 53), (48, 51, 50, 49), (51, 57, 56, 52), (57, 55, 54, 58), (67, 60, 59, 65), (60, 63, 62, 61), (63, 69, 68, 64), (69, 67, 66, 70), (79, 72, 71, 77), (72, 75, 74, 73), (75, 81, 80, 76), (81, 79, 78, 82), (90, 84, 83, 89), (84, 87, 86, 85), (87, 92, 91, 88), (102, 95, 94, 100), (95, 98, 97, 96), (98, 104, 103, 99), (104, 102, 101, 105), (114, 107, 106, 112), (107, 110, 109, 108), (110, 116, 115, 111), (116, 114, 113, 117), (118, 120, 121, 119), (124, 126, 127, 125), (160, 162, 164, 161), (168, 165, 167, 169), (172, 175, 174, 173), (175, 179, 178, 176), (189, 182, 181, 187), (182, 185, 184, 183), (159, 174, 176, 160), (162, 178, 180, 163), (165, 181, 183, 166), (170, 188, 187, 168), (0, 3, 11, 5), (201, 207, 209, 204), (313, 315, 314, 312), (317, 319, 318, 316), (321, 323, 322, 320), (325, 327, 326, 324), (329, 331, 330, 328), (333, 335, 334, 332), (337, 339, 338, 336), (341, 343, 342, 340), (212, 219, 221, 215), (224, 231, 233, 227), (236, 243, 245, 239), (248, 255, 257, 251), (260, 267, 269, 263), (272, 279, 281, 275), (284, 291, 293, 287), (296, 303, 305, 299), (308, 311, 309, 307), (354, 352, 373, 374), (379, 381, 375, 372), (348, 345, 366, 368), (347, 349, 370, 367), (351, 357, 377, 371), (359, 360, 382, 378), (192, 193, 194), (195, 196, 197), (200, 201, 202), (203, 204, 205), (208, 209, 210), (211, 212, 213), (214, 215, 216), (217, 218, 219), (220, 221, 222), (223, 224, 225), (226, 227, 228), (229, 230, 231), (232, 233, 234), (235, 236, 237), (238, 239, 240), (241, 242, 243), (244, 245, 246), (247, 248, 249), (250, 251, 252), (253, 254, 255), (256, 257, 258), (259, 260, 261), (262, 263, 264), (265, 266, 267), (268, 269, 270), (271, 272, 273), (274, 275, 276), (277, 278, 279), (280, 281, 282), (283, 284, 285), (286, 287, 288), (289, 290, 291), (292, 293, 294), (295, 296, 297), (298, 299, 300), (301, 302, 303), (304, 305, 306), (344, 345, 346), (348, 349, 350), (351, 352, 353), (354, 355, 356), (357, 358, 359), (361, 362, 363), (364, 365, 366), (368, 369, 370), (371, 372, 373), (374, 375, 376), (377, 378, 379), (380, 381, 382), (199, 193, 192, 198), (193, 196, 195, 194), (207, 201, 200, 206), (201, 204, 203, 202), (204, 209, 208, 205), (219, 212, 211, 217), (212, 215, 214, 213), (215, 221, 220, 216), (221, 219, 218, 222), (231, 224, 223, 229), (224, 227, 226, 225), (227, 233, 232, 228), (233, 231, 230, 234), (243, 236, 235, 241), (236, 239, 238, 237), (239, 245, 244, 240), (245, 243, 242, 246), (255, 248, 247, 253), (248, 251, 250, 249), (251, 257, 256, 252), (257, 255, 254, 258), (267, 260, 259, 265), (260, 263, 262, 261), (263, 269, 268, 264), (269, 267, 266, 270), (279, 272, 271, 277), (272, 275, 274, 273), (275, 281, 280, 276), (281, 279, 278, 282), (291, 284, 283, 289), (284, 287, 286, 285), (287, 293, 292, 288), (293, 291, 290, 294), (303, 296, 295, 301), (296, 299, 298, 297), (299, 305, 304, 300), (305, 303, 302, 306), (345, 348, 350, 346), (357, 351, 353, 358), (352, 354, 356, 353), (362, 365, 364, 363), (365, 369, 368, 366), (379, 372, 371, 377), (372, 375, 374, 373), (375, 381, 380, 376), (381, 379, 378, 382), (344, 364, 366, 345), (348, 368, 370, 349), (351, 371, 373, 352), (354, 374, 376, 355), (359, 378, 377, 357), (393, 399, 401, 396), (505, 507, 506, 504), (509, 511, 510, 508), (513, 515, 514, 512), (517, 519, 518, 516), (521, 523, 522, 520), (525, 527, 526, 524), (529, 531, 530, 528), (533, 535, 534, 532), (404, 411, 413, 407), (416, 423, 425, 419), (428, 435, 437, 431), (440, 447, 449, 443), (452, 459, 461, 455), (464, 471, 473, 467), (476, 483, 485, 479), (488, 495, 497, 491), (500, 503, 501, 499), (546, 544, 567, 568), (573, 575, 569, 566), (540, 537, 559, 562), (539, 541, 564, 560), (543, 549, 571, 565), (545, 548, 553, 550), (552, 547, 570, 574), (561, 563, 558, 555), (385, 386, 387), (388, 389, 390), (392, 393, 394), (395, 396, 397), (400, 401, 402), (403, 404, 405), (406, 407, 408), (409, 410, 411), (412, 413, 414), (415, 416, 417), (418, 419, 420), (421, 422, 423), (424, 425, 426), (427, 428, 429), (430, 431, 432), (433, 434, 435), (436, 437, 438), (439, 440, 441), (442, 443, 444), (445, 446, 447), (448, 449, 450), (451, 452, 453), (454, 455, 456), (457, 458, 459), (460, 461, 462), (463, 464, 465), (466, 467, 468), (469, 470, 471), (472, 473, 474), (475, 476, 477), (478, 479, 480), (481, 482, 483), (484, 485, 486), (487, 488, 489), (490, 491, 492), (493, 494, 495), (496, 497, 498), (536, 537, 538), (540, 541, 542), (543, 544, 545), (546, 547, 548), (549, 550, 551), (554, 555, 556), (557, 558, 559), (562, 563, 564), (565, 566, 567), (568, 569, 570), (571, 572, 573), (574, 575, 576), (386, 389, 388, 387), (383, 388, 390, 384), (399, 393, 392, 398), (393, 396, 395, 394), (396, 401, 400, 397), (411, 404, 403, 409), (404, 407, 406, 405), (407, 413, 412, 408), (413, 411, 410, 414), (423, 416, 415, 421), (416, 419, 418, 417), (419, 425, 424, 420), (425, 423, 422, 426), (435, 428, 427, 433), (428, 431, 430, 429), (431, 437, 436, 432), (437, 435, 434, 438), (447, 440, 439, 445), (440, 443, 442, 441), (443, 449, 448, 444), (449, 447, 446, 450), (459, 452, 451, 457), (452, 455, 454, 453), (455, 461, 460, 456), (461, 459, 458, 462), (471, 464, 463, 469), (464, 467, 466, 465), (467, 473, 472, 468), (473, 471, 470, 474), (483, 476, 475, 481), (476, 479, 478, 477), (479, 485, 484, 480), (485, 483, 482, 486), (495, 488, 487, 493), (488, 491, 490, 489), (491, 497, 496, 492), (497, 495, 494, 498), (537, 540, 542, 538), (549, 543, 545, 550), (544, 546, 548, 545), (547, 552, 553, 548), (555, 558, 557, 556), (558, 563, 562, 559), (563, 561, 560, 564), (573, 566, 565, 571), (566, 569, 568, 567), (569, 575, 574, 570), (575, 573, 572, 576), (536, 557, 559, 537), (540, 562, 564, 541), (543, 565, 567, 544), (546, 568, 570, 547), (551, 572, 571, 549), (580, 578, 590, 591), (601, 607, 609, 603), (579, 582, 587, 584), (586, 581, 593, 597), (596, 598, 592, 589), (712, 714, 713, 710), (717, 719, 718, 715), (721, 723, 722, 720), (725, 727, 726, 724), (729, 731, 730, 728), (733, 735, 734, 732), (737, 739, 738, 736), (741, 743, 742, 740), (612, 618, 620, 614), (623, 629, 631, 625), (634, 641, 643, 637), (646, 653, 655, 649), (658, 665, 667, 661), (670, 677, 679, 673), (682, 689, 691, 685), (694, 701, 703, 697), (707, 709, 708, 705), (747, 745, 764, 765), (756, 754, 773, 774), (750, 748, 767, 768), (753, 759, 777, 771), (577, 578, 579), (580, 581, 582), (583, 584, 585), (588, 589, 590), (591, 592, 593), (594, 595, 596), (597, 598, 599), (600, 601, 602), (605, 606, 607), (608, 609, 610), (611, 612, 613), (616, 617, 618), (619, 620, 621), (622, 623, 624), (627, 628, 629), (630, 631, 632), (633, 634, 635), (636, 637, 638), (639, 640, 641), (642, 643, 644), (645, 646, 647), (648, 649, 650), (651, 652, 653), (654, 655, 656), (657, 658, 659), (660, 661, 662), (663, 664, 665), (666, 667, 668), (669, 670, 671), (672, 673, 674), (675, 676, 677), (678, 679, 680), (681, 682, 683), (684, 685, 686), (687, 688, 689), (690, 691, 692), (693, 694, 695), (696, 697, 698), (699, 700, 701), (702, 703, 704), (744, 745, 746), (747, 748, 749), (750, 751, 752), (753, 754, 755), (756, 757, 758), (759, 760, 761), (762, 763, 764), (765, 766, 767), (768, 769, 770), (771, 772, 773), (774, 775, 776), (777, 778, 779), (583, 577, 579, 584), (578, 580, 582, 579), (581, 586, 587, 582), (596, 589, 588, 594), (589, 592, 591, 590), (592, 598, 597, 593), (598, 596, 595, 599), (577, 588, 590, 578), (580, 591, 593, 581), (585, 595, 594, 583), (607, 601, 600, 605), (603, 609, 608, 604), (609, 607, 606, 610), (618, 612, 611, 616), (614, 620, 619, 615), (620, 618, 617, 621), (629, 623, 622, 627), (625, 631, 630, 626), (631, 629, 628, 632), (641, 634, 633, 639), (634, 637, 636, 635), (637, 643, 642, 638), (643, 641, 640, 644), (653, 646, 645, 651), (646, 649, 648, 647), (649, 655, 654, 650), (655, 653, 652, 656), (665, 658, 657, 663), (658, 661, 660, 659), (661, 667, 666, 662), (667, 665, 664, 668), (677, 670, 669, 675), (670, 673, 672, 671), (673, 679, 678, 674), (679, 677, 676, 680), (689, 682, 681, 687), (682, 685, 684, 683), (685, 691, 690, 686), (691, 689, 688, 692), (701, 694, 693, 699), (694, 697, 696, 695), (697, 703, 702, 698), (703, 701, 700, 704), (745, 747, 749, 746), (748, 750, 752, 749), (759, 753, 755, 760), (754, 756, 758, 755), (763, 766, 765, 764), (766, 769, 768, 767), (779, 772, 771, 777), (772, 775, 774, 773), (744, 762, 764, 745), (747, 765, 767, 748), (750, 768, 770, 751), (753, 771, 773, 754), (756, 774, 776, 757), (761, 778, 777, 759), (577, 583, 594, 588), (578, 1, 7, 8), (2, 577, 583, 4), (584, 579, 10, 13), (360, 585, 190, 177), (356, 3, 11, 171), (159, 354, 173, 174), (745, 166, 183, 184), (189, 14, 185, 182), (355, 161, 164, 4), (360, 163, 180, 177), (167, 744, 583, 169), (584, 746, 186, 13), (170, 585, 190, 188), (12, 179, 175, 172), (3, 4, 360), (11, 177, 12), (13, 14, 190), (15, 16, 118), (120, 17, 18), (25, 26, 124), (126, 27, 28), (89, 149, 90), (15, 118, 119), (120, 18, 121), (19, 122, 20), (22, 24, 123), (25, 124, 125), (126, 28, 127), (29, 128, 30), (32, 34, 129), (35, 37, 130), (38, 40, 131), (41, 132, 42), (44, 46, 133), (47, 49, 134), (50, 52, 135), (53, 136, 54), (56, 58, 137), (59, 61, 138), (62, 64, 139), (65, 140, 66), (68, 70, 141), (71, 73, 142), (74, 76, 143), (77, 144, 78), (80, 82, 145), (83, 85, 146), (86, 88, 147), (89, 148, 149), (91, 93, 150), (94, 96, 151), (97, 99, 152), (100, 153, 101), (103, 105, 154), (106, 108, 155), (109, 111, 156), (112, 157, 113), (115, 117, 158), (1, 578, 577, 2), (585, 360, 4, 583), (14, 12, 177, 190), (578, 8, 10, 579), (360, 177, 11, 3), (584, 13, 190, 585), (16, 17, 120, 118), (26, 27, 126, 124), (92, 90, 149, 93), (19, 15, 119, 122), (18, 22, 123, 121), (24, 20, 122, 123), (29, 25, 125, 128), (28, 32, 129, 127), (34, 30, 128, 129), (41, 35, 130, 132), (37, 38, 131, 130), (40, 44, 133, 131), (46, 42, 132, 133), (53, 47, 134, 136), (49, 50, 135, 134), (52, 56, 137, 135), (58, 54, 136, 137), (65, 59, 138, 140), (61, 62, 139, 138), (64, 68, 141, 139), (70, 66, 140, 141), (77, 71, 142, 144), (73, 74, 143, 142), (76, 80, 145, 143), (82, 78, 144, 145), (89, 83, 146, 148), (85, 86, 147, 146), (88, 91, 150, 147), (93, 149, 148, 150), (100, 94, 151, 153), (96, 97, 152, 151), (99, 103, 154, 152), (105, 101, 153, 154), (112, 106, 155, 157), (108, 109, 156, 155), (111, 115, 158, 156), (117, 113, 157, 158), (3, 356, 355, 4), (354, 159, 161, 355), (163, 360, 4, 164), (166, 745, 744, 167), (746, 584, 583, 744), (585, 170, 169, 583), (12, 172, 171, 11), (179, 12, 177, 180), (185, 14, 13, 186), (14, 189, 188, 190), (356, 171, 173, 354), (745, 184, 186, 746), (1, 383, 194, 195), (384, 0, 3, 552), (4, 2, 197, 380), (347, 360, 382, 367), (199, 381, 196, 193), (548, 553, 198, 361), (344, 546, 363, 364), (547, 346, 350, 552), (353, 356, 3, 358), (4, 355, 376, 380), (199, 369, 365, 362), (191, 383, 384), (553, 552, 347), (198, 367, 199), (206, 310, 207), (200, 202, 307), (203, 205, 308), (206, 309, 310), (208, 210, 311), (211, 213, 312), (214, 216, 313), (217, 314, 218), (220, 222, 315), (223, 225, 316), (226, 228, 317), (229, 318, 230), (232, 234, 319), (235, 237, 320), (238, 240, 321), (241, 322, 242), (244, 246, 323), (247, 249, 324), (250, 252, 325), (253, 326, 254), (256, 258, 327), (259, 261, 328), (262, 264, 329), (265, 330, 266), (268, 270, 331), (271, 273, 332), (274, 276, 333), (277, 334, 278), (280, 282, 335), (283, 285, 336), (286, 288, 337), (289, 338, 290), (292, 294, 339), (295, 297, 340), (298, 300, 341), (301, 342, 302), (304, 306, 343), (553, 191, 384, 552), (383, 1, 0, 384), (360, 347, 552, 3), (196, 381, 380, 197), (381, 199, 367, 382), (191, 192, 194, 383), (1, 195, 197, 2), (347, 367, 198, 553), (4, 380, 382, 360), (209, 207, 310, 210), (206, 200, 307, 309), (202, 203, 308, 307), (205, 208, 311, 308), (210, 310, 309, 311), (217, 211, 312, 314), (213, 214, 313, 312), (216, 220, 315, 313), (222, 218, 314, 315), (229, 223, 316, 318), (225, 226, 317, 316), (228, 232, 319, 317), (234, 230, 318, 319), (241, 235, 320, 322), (237, 238, 321, 320), (240, 244, 323, 321), (246, 242, 322, 323), (253, 247, 324, 326), (249, 250, 325, 324), (252, 256, 327, 325), (258, 254, 326, 327), (265, 259, 328, 330), (261, 262, 329, 328), (264, 268, 331, 329), (270, 266, 330, 331), (277, 271, 332, 334), (273, 274, 333, 332), (276, 280, 335, 333), (282, 278, 334, 335), (289, 283, 336, 338), (285, 286, 337, 336), (288, 292, 339, 337), (294, 290, 338, 339), (301, 295, 340, 342), (297, 298, 341, 340), (300, 304, 343, 341), (306, 302, 342, 343), (546, 344, 346, 547), (349, 347, 552, 350), (360, 359, 358, 3), (199, 362, 361, 198), (369, 199, 367, 370), (548, 361, 363, 546), (191, 553, 198, 192), (383, 580, 387, 388), (581, 191, 553, 586), (552, 384, 390, 574), (539, 347, 576, 560), (561, 575, 389, 386), (758, 587, 391, 554), (536, 756, 556, 557), (757, 538, 542, 586), (551, 347, 576, 572), (587, 586, 539), (391, 560, 561), (398, 502, 399), (392, 394, 499), (395, 397, 500), (398, 501, 502), (400, 402, 503), (403, 405, 504), (406, 408, 505), (409, 506, 410), (412, 414, 507), (415, 417, 508), (418, 420, 509), (421, 510, 422), (424, 426, 511), (427, 429, 512), (430, 432, 513), (433, 514, 434), (436, 438, 515), (439, 441, 516), (442, 444, 517), (445, 518, 446), (448, 450, 519), (451, 453, 520), (454, 456, 521), (457, 522, 458), (460, 462, 523), (463, 465, 524), (466, 468, 525), (469, 526, 470), (472, 474, 527), (475, 477, 528), (478, 480, 529), (481, 530, 482), (484, 486, 531), (487, 489, 532), (490, 492, 533), (493, 534, 494), (496, 498, 535), (580, 383, 191, 581), (347, 539, 586, 553), (561, 386, 385, 391), (389, 575, 574, 390), (575, 561, 560, 576), (582, 385, 387, 580), (539, 560, 391, 587), (552, 574, 576, 347), (401, 399, 502, 402), (398, 392, 499, 501), (394, 395, 500, 499), (397, 400, 503, 500), (402, 502, 501, 503), (409, 403, 504, 506), (405, 406, 505, 504), (408, 412, 507, 505), (414, 410, 506, 507), (421, 415, 508, 510), (417, 418, 509, 508), (420, 424, 511, 509), (426, 422, 510, 511), (433, 427, 512, 514), (429, 430, 513, 512), (432, 436, 515, 513), (438, 434, 514, 515), (445, 439, 516, 518), (441, 442, 517, 516), (444, 448, 519, 517), (450, 446, 518, 519), (457, 451, 520, 522), (453, 454, 521, 520), (456, 460, 523, 521), (462, 458, 522, 523), (469, 463, 524, 526), (465, 466, 525, 524), (468, 472, 527, 525), (474, 470, 526, 527), (481, 475, 528, 530), (477, 478, 529, 528), (480, 484, 531, 529), (486, 482, 530, 531), (493, 487, 532, 534), (489, 490, 533, 532), (492, 496, 535, 533), (498, 494, 534, 535), (587, 758, 757, 586), (756, 536, 538, 757), (541, 539, 586, 542), (347, 551, 550, 553), (561, 555, 554, 391), (758, 554, 556, 756), (582, 587, 391, 385), (585, 539, 599, 595), (744, 583, 594, 762), (779, 598, 775, 772), (746, 749, 752, 584), (585, 751, 770, 595), (755, 758, 587, 760), (586, 757, 776, 597), (761, 539, 599, 778), (596, 769, 766, 763), (706, 603, 604), (711, 614, 615), (716, 625, 626), (600, 602, 705), (706, 604, 707), (605, 708, 606), (608, 610, 709), (611, 613, 710), (711, 615, 712), (616, 713, 617), (619, 621, 714), (622, 624, 715), (716, 626, 717), (627, 718, 628), (630, 632, 719), (633, 635, 720), (636, 638, 721), (639, 722, 640), (642, 644, 723), (645, 647, 724), (648, 650, 725), (651, 726, 652), (654, 656, 727), (657, 659, 728), (660, 662, 729), (663, 730, 664), (666, 668, 731), (669, 671, 732), (672, 674, 733), (675, 734, 676), (678, 680, 735), (681, 683, 736), (684, 686, 737), (687, 738, 688), (690, 692, 739), (693, 695, 740), (696, 698, 741), (699, 742, 700), (702, 704, 743), (539, 585, 584, 587), (586, 597, 599, 539), (601, 603, 706, 602), (612, 614, 711, 613), (623, 625, 716, 624), (605, 600, 705, 708), (602, 706, 707, 705), (604, 608, 709, 707), (610, 606, 708, 709), (616, 611, 710, 713), (613, 711, 712, 710), (615, 619, 714, 712), (621, 617, 713, 714), (627, 622, 715, 718), (624, 716, 717, 715), (626, 630, 719, 717), (632, 628, 718, 719), (639, 633, 720, 722), (635, 636, 721, 720), (638, 642, 723, 721), (644, 640, 722, 723), (651, 645, 724, 726), (647, 648, 725, 724), (650, 654, 727, 725), (656, 652, 726, 727), (663, 657, 728, 730), (659, 660, 729, 728), (662, 666, 731, 729), (668, 664, 730, 731), (675, 669, 732, 734), (671, 672, 733, 732), (674, 678, 735, 733), (680, 676, 734, 735), (687, 681, 736, 738), (683, 684, 737, 736), (686, 690, 739, 737), (692, 688, 738, 739), (699, 693, 740, 742), (695, 696, 741, 740), (698, 702, 743, 741), (704, 700, 742, 743), (751, 585, 584, 752), (539, 761, 760, 587), (596, 763, 762, 594), (769, 596, 595, 770), (775, 598, 597, 776), (598, 779, 778, 599)])
me_plane_005.materials.append(mat_rusty_steel)
me_plane_005.use_remesh_preserve_volume = False
me_plane_005.use_remesh_preserve_attributes = False
me_plane_005.use_mirror_vertex_groups = False
me_plane_005.update()
me_plane_006 = bpy.data.meshes.new('Plane.006')
me_plane_006.from_pydata([(-1.0, -0.125, -0.05), (1.0, -0.125, -0.05), (-1.0, -0.125, 0.05), (1.0, -0.125, 0.05), (-1.0, -7.55e-08, -0.05), (1.0, -7.55e-08, -0.05), (-1.0, 7.55e-08, 0.05), (1.0, 7.55e-08, 0.05)], [], [(0, 1, 3, 2), (6, 7, 5, 4), (0, 2, 6, 4), (1, 0, 4, 5), (3, 1, 5, 7), (2, 3, 7, 6)])
me_plane_006.materials.append(mat_rusty_steel_001)
me_plane_006.use_remesh_preserve_volume = False
me_plane_006.use_remesh_preserve_attributes = False
me_plane_006.use_mirror_vertex_groups = False
me_plane_006.update()
me_plane_007 = bpy.data.meshes.new('Plane.007')
me_plane_007.from_pydata([(-1.0, -0.125, -0.05), (1.0, -0.125, -0.05), (-1.0, -0.125, 0.05), (1.0, -0.125, 0.05), (-1.0, -7.55e-08, -0.05), (1.0, -7.55e-08, -0.05), (-1.0, 7.55e-08, 0.05), (1.0, 7.55e-08, 0.05)], [], [(0, 1, 3, 2), (6, 7, 5, 4), (0, 2, 6, 4), (1, 0, 4, 5), (3, 1, 5, 7), (2, 3, 7, 6)])
me_plane_007.materials.append(mat_rusty_steel_001)
me_plane_007.use_remesh_preserve_volume = False
me_plane_007.use_remesh_preserve_attributes = False
me_plane_007.use_mirror_vertex_groups = False
me_plane_007.update()
me_cylinder = bpy.data.meshes.new('Cylinder')
me_cylinder.from_pydata([(-40.04, 1.0, 0.03255), (42.15, 1.0, 1.502), (42.15, 0.9808, 1.496), (-39.94, 0.9808, 0.02833), (-39.84, 0.9239, 0.02427), (-40.13, 0.9808, 0.03677), (42.16, 0.9808, 1.507), (42.14, 0.9239, 1.49), (-40.23, 0.9239, 0.04084), (42.16, 0.9239, 1.513), (42.14, 0.8315, 1.485), (-39.76, 0.8315, 0.02052), (-39.62, 0.5556, 0.01455), (-40.39, 0.7071, 0.04786), (-40.31, 0.8315, 0.04458), (42.16, 0.8315, 1.518), (42.14, 0.7071, 1.481), (-39.68, 0.7071, 0.01724), (-40.53, -0.1951, 0.05378), (42.17, 0.7071, 1.522), (42.13, 0.5556, 1.477), (-39.84, -0.9239, 0.02427), (-40.53, 0.1951, 0.05378), (-40.45, 0.5556, 0.05055), (42.17, 0.5556, 1.526), (42.13, 0.3827, 1.475), (-39.57, 0.3827, 0.01255), (-39.62, -0.5556, 0.01455), (-40.39, -0.7071, 0.04786), (-40.54, 7.777e-07, 0.0542), (-40.5, 0.3827, 0.05255), (42.17, 0.3827, 1.529), (-39.54, -1.124e-07, 0.0109), (42.13, 0.1951, 1.473), (-39.55, 0.1951, 0.01132), (-39.76, -0.8315, 0.02052), (-40.45, -0.5556, 0.05055), (-40.13, -0.9808, 0.03677), (42.17, -0.1951, 1.53), (42.17, 8.259e-07, 1.531), (42.17, 0.1951, 1.53), (42.13, -6.42e-08, 1.472), (-39.57, -0.3827, 0.01255), (-39.68, -0.7071, 0.01724), (42.14, -0.8315, 1.485), (42.14, -0.9239, 1.49), (42.17, -0.7071, 1.522), (42.17, -0.5556, 1.526), (-40.5, -0.3827, 0.05255), (-40.04, -1.0, 0.03255), (-40.23, -0.9239, 0.04084), (42.17, -0.3827, 1.529), (42.13, -0.1951, 1.473), (-39.55, -0.1951, 0.01132), (42.13, -0.3827, 1.475), (42.13, -0.5556, 1.477), (42.14, -0.7071, 1.481), (42.15, -0.9808, 1.496), (-39.94, -0.9808, 0.02833), (-40.31, -0.8315, 0.04458), (42.16, -0.8315, 1.518), (42.15, -1.0, 1.502), (42.16, -0.9808, 1.507), (42.16, -0.9239, 1.513), (-41.0, 1.0, -7.153e-07), (41.0, 1.0, -7.153e-07), (-41.0, 0.9808, -0.004878), (41.0, 0.9808, -0.004878), (-41.0, 0.9239, -0.009568), (41.0, 0.9239, -0.009568), (-41.0, 0.8315, -0.01389), (41.0, 0.8315, -0.01389), (-41.0, 0.7071, -0.01768), (41.0, 0.7071, -0.01768), (-41.0, 0.5556, -0.02079), (41.0, 0.5556, -0.02079), (-41.0, 0.3827, -0.0231), (41.0, 0.3827, -0.0231), (-41.0, 0.1951, -0.02452), (41.0, 0.1951, -0.02452), (-41.0, -5.943e-08, -0.025), (41.0, -5.124e-07, -0.025), (-41.0, -0.1951, -0.02452), (41.0, -0.1951, -0.02452), (-41.0, -0.3827, -0.0231), (41.0, -0.3827, -0.0231), (-41.0, -0.5556, -0.02079), (41.0, -0.5556, -0.02079), (-41.0, -0.7071, -0.01768), (41.0, -0.7071, -0.01768), (-41.0, -0.8315, -0.01389), (41.0, -0.8315, -0.01389), (-41.0, -0.9239, -0.009568), (41.0, -0.9239, -0.009568), (-41.0, -0.9808, -0.004878), (41.0, -0.9808, -0.004878), (-41.0, -1.0, -7.153e-07), (41.0, -1.0, -7.153e-07), (-41.0, -0.9808, 0.004876), (41.0, -0.9808, 0.004877), (-41.0, -0.9239, 0.009566), (41.0, -0.9239, 0.009567), (-41.0, -0.8315, 0.01389), (41.0, -0.8315, 0.01389), (-41.0, -0.7071, 0.01768), (41.0, -0.7071, 0.01768), (-41.0, -0.5556, 0.02079), (41.0, -0.5556, 0.02079), (-41.0, -0.3827, 0.0231), (41.0, -0.3827, 0.0231), (-41.0, -0.1951, 0.02452), (41.0, -0.1951, 0.02452), (-41.0, 8.307e-07, 0.025), (41.0, 3.777e-07, 0.025), (-41.0, 0.1951, 0.02452), (41.0, 0.1951, 0.02452), (-41.0, 0.3827, 0.0231), (41.0, 0.3827, 0.0231), (-41.0, 0.5556, 0.02079), (41.0, 0.5556, 0.02079), (-41.0, 0.7071, 0.01768), (41.0, 0.7071, 0.01768), (-41.0, 0.8315, 0.01389), (41.0, 0.8315, 0.01389), (-41.0, 0.9239, 0.009566), (41.0, 0.9239, 0.009566), (-41.0, 0.9808, 0.004876), (41.0, 0.9808, 0.004877), (-41.0, 0.3122, 0.05423), (-41.0, 0.6123, 0.05195), (-41.0, 0.8889, 0.04826), (-41.0, 1.131, 0.04328), (-41.0, 1.33, 0.03722), (-41.0, 1.478, 0.03031), (-41.0, 1.569, 0.0228), (-41.0, 1.6, 0.015), (-41.0, 1.569, 0.007195), (-41.0, 1.478, -0.0003087), (-41.0, 1.33, -0.007224), (-41.0, 1.131, -0.01329), (-41.0, 0.8889, -0.01826), (-41.0, 0.6123, -0.02196), (-41.0, 0.3122, -0.02423), (-41.0, 5.078e-06, -0.025), (-40.94, 0.3062, 0.05423), (-40.88, 0.6005, 0.05195), (-40.83, 0.8718, 0.04826), (-40.78, 1.11, 0.04328), (-40.74, 1.305, 0.03722), (-40.71, 1.45, 0.03031), (-40.69, 1.539, 0.0228), (-40.69, 1.569, 0.015), (-40.69, 1.539, 0.007195), (-40.71, 1.45, -0.0003087), (-40.74, 1.305, -0.007224), (-40.78, 1.11, -0.01329), (-40.83, 0.8718, -0.01826), (-40.88, 0.6005, -0.02196), (-40.94, 0.3062, -0.02423), (-40.88, 0.2884, 0.05423), (-40.77, 0.5657, 0.05195), (-40.66, 0.8213, 0.04826), (-40.57, 1.045, 0.04328), (-40.49, 1.229, 0.03722), (-40.43, 1.366, 0.03031), (-40.4, 1.45, 0.0228), (-40.39, 1.478, 0.015), (-40.4, 1.45, 0.007195), (-40.43, 1.366, -0.0003087), (-40.49, 1.229, -0.007224), (-40.57, 1.045, -0.01329), (-40.66, 0.8213, -0.01826), (-40.77, 0.5657, -0.02196), (-40.88, 0.2884, -0.02423), (-40.83, 0.2595, 0.05423), (-40.66, 0.5091, 0.05195), (-40.51, 0.7391, 0.04826), (-40.37, 0.9407, 0.04328), (-40.26, 1.106, 0.03722), (-40.18, 1.229, 0.03031), (-40.13, 1.305, 0.0228), (-40.11, 1.33, 0.015), (-40.13, 1.305, 0.007195), (-40.18, 1.229, -0.0003087), (-40.26, 1.106, -0.007224), (-40.37, 0.9407, -0.01329), (-40.51, 0.7391, -0.01826), (-40.66, 0.5091, -0.02196), (-40.83, 0.2595, -0.02423), (-40.78, 0.2207, 0.05423), (-40.57, 0.433, 0.05195), (-40.37, 0.6286, 0.04826), (-40.2, 0.8, 0.04328), (-40.06, 0.9407, 0.03722), (-39.95, 1.045, 0.03031), (-39.89, 1.11, 0.0228), (-39.87, 1.131, 0.015), (-39.89, 1.11, 0.007195), (-39.95, 1.045, -0.0003087), (-40.06, 0.9407, -0.007224), (-40.2, 0.8, -0.01329), (-40.37, 0.6286, -0.01826), (-40.57, 0.433, -0.02196), (-40.78, 0.2207, -0.02423), (-40.74, 0.1734, 0.05423), (-40.49, 0.3402, 0.05195), (-40.26, 0.4939, 0.04826), (-40.06, 0.6286, 0.04328), (-39.89, 0.7391, 0.03722), (-39.77, 0.8213, 0.03031), (-39.7, 0.8718, 0.0228), (-39.67, 0.8889, 0.015), (-39.7, 0.8718, 0.007195), (-39.77, 0.8213, -0.0003087), (-39.89, 0.7391, -0.007224), (-40.06, 0.6286, -0.01329), (-40.26, 0.4939, -0.01826), (-40.49, 0.3402, -0.02196), (-40.74, 0.1734, -0.02423), (-40.71, 0.1195, 0.05423), (-40.43, 0.2343, 0.05195), (-40.18, 0.3402, 0.04826), (-39.95, 0.433, 0.04328), (-39.77, 0.5091, 0.03722), (-39.63, 0.5657, 0.03031), (-39.55, 0.6005, 0.0228), (-39.52, 0.6123, 0.015), (-39.55, 0.6005, 0.007195), (-39.63, 0.5657, -0.0003087), (-39.77, 0.5091, -0.007224), (-39.95, 0.433, -0.01329), (-40.18, 0.3402, -0.01826), (-40.43, 0.2343, -0.02196), (-40.71, 0.1195, -0.02423), (-40.69, 0.0609, 0.05423), (-40.4, 0.1195, 0.05195), (-40.13, 0.1734, 0.04826), (-39.89, 0.2207, 0.04328), (-39.7, 0.2595, 0.03722), (-39.55, 0.2884, 0.03031), (-39.46, 0.3062, 0.0228), (-39.43, 0.3122, 0.015), (-39.46, 0.3062, 0.007195), (-39.55, 0.2884, -0.0003087), (-39.7, 0.2595, -0.007224), (-39.89, 0.2207, -0.01329), (-40.13, 0.1734, -0.01826), (-40.4, 0.1195, -0.02196), (-40.69, 0.0609, -0.02423), (-40.69, 5.1e-06, 0.05423), (-40.39, 5.135e-06, 0.05195), (-40.11, 5.167e-06, 0.04826), (-39.87, 5.174e-06, 0.04328), (-39.67, 5.165e-06, 0.03722), (-39.52, 5.271e-06, 0.03031), (-39.43, 5.088e-06, 0.0228), (-39.4, 5.114e-06, 0.015), (-39.43, 5.088e-06, 0.007195), (-39.52, 5.343e-06, -0.0003087), (-39.67, 5.165e-06, -0.007224), (-39.87, 5.174e-06, -0.01329), (-40.11, 5.12e-06, -0.01826), (-40.39, 5.158e-06, -0.02196), (-40.69, 5.13e-06, -0.02423), (-40.69, -0.06089, 0.05423), (-40.4, -0.1194, 0.05195), (-40.13, -0.1734, 0.04826), (-39.89, -0.2207, 0.04328), (-39.7, -0.2595, 0.03722), (-39.55, -0.2884, 0.03031), (-39.46, -0.3061, 0.0228), (-39.43, -0.3121, 0.015), (-39.46, -0.3061, 0.007195), (-39.55, -0.2884, -0.0003087), (-39.7, -0.2595, -0.007224), (-39.89, -0.2207, -0.01329), (-40.13, -0.1734, -0.01826), (-40.4, -0.1194, -0.02196), (-40.69, -0.06089, -0.02423), (-40.71, -0.1194, 0.05423), (-40.43, -0.2343, 0.05195), (-40.18, -0.3402, 0.04826), (-39.95, -0.433, 0.04328), (-39.77, -0.5091, 0.03722), (-39.63, -0.5657, 0.03031), (-39.55, -0.6005, 0.0228), (-39.52, -0.6123, 0.015), (-39.55, -0.6005, 0.007195), (-39.63, -0.5657, -0.0003087), (-39.77, -0.5091, -0.007224), (-39.95, -0.433, -0.01329), (-40.18, -0.3402, -0.01826), (-40.43, -0.2343, -0.02196), (-40.71, -0.1194, -0.02423), (-40.74, -0.1734, 0.05423), (-40.49, -0.3402, 0.05195), (-40.26, -0.4938, 0.04826), (-40.06, -0.6286, 0.04328), (-39.89, -0.7391, 0.03722), (-39.77, -0.8212, 0.03031), (-39.7, -0.8718, 0.0228), (-39.67, -0.8889, 0.015), (-39.7, -0.8718, 0.007195), (-39.77, -0.8212, -0.0003087), (-39.89, -0.7391, -0.007224), (-40.06, -0.6286, -0.01329), (-40.26, -0.4938, -0.01826), (-40.49, -0.3402, -0.02196), (-40.74, -0.1734, -0.02423), (-40.78, -0.2207, 0.05423), (-40.57, -0.433, 0.05195), (-40.37, -0.6286, 0.04826), (-40.2, -0.8, 0.04328), (-40.06, -0.9407, 0.03722), (-39.95, -1.045, 0.03031), (-39.89, -1.11, 0.0228), (-39.87, -1.131, 0.015), (-39.89, -1.11, 0.007195), (-39.95, -1.045, -0.0003087), (-40.06, -0.9407, -0.007224), (-40.2, -0.8, -0.01329), (-40.37, -0.6286, -0.01826), (-40.57, -0.433, -0.02196), (-40.78, -0.2207, -0.02423), (-40.83, -0.2595, 0.05423), (-40.66, -0.5091, 0.05195), (-40.51, -0.7391, 0.04826), (-40.37, -0.9407, 0.04328), (-40.26, -1.106, 0.03722), (-40.18, -1.229, 0.03031), (-40.13, -1.305, 0.0228), (-40.11, -1.33, 0.015), (-40.13, -1.305, 0.007195), (-40.18, -1.229, -0.0003087), (-40.26, -1.106, -0.007224), (-40.37, -0.9407, -0.01329), (-40.51, -0.7391, -0.01826), (-40.66, -0.5091, -0.02196), (-40.83, -0.2595, -0.02423), (-40.88, -0.2884, 0.05423), (-40.77, -0.5657, 0.05195), (-40.66, -0.8212, 0.04826), (-40.57, -1.045, 0.04328), (-40.49, -1.229, 0.03722), (-40.43, -1.366, 0.03031), (-40.4, -1.45, 0.0228), (-40.39, -1.478, 0.015), (-40.4, -1.45, 0.007195), (-40.43, -1.366, -0.0003087), (-40.49, -1.229, -0.007224), (-40.57, -1.045, -0.01329), (-40.66, -0.8212, -0.01826), (-40.77, -0.5657, -0.02196), (-40.88, -0.2884, -0.02423), (-40.94, -0.3061, 0.05423), (-40.88, -0.6005, 0.05195), (-40.83, -0.8718, 0.04826), (-40.78, -1.11, 0.04328), (-40.74, -1.305, 0.03722), (-40.71, -1.45, 0.03031), (-40.69, -1.539, 0.0228), (-40.69, -1.569, 0.015), (-40.69, -1.539, 0.007195), (-40.71, -1.45, -0.0003087), (-40.74, -1.305, -0.007224), (-40.78, -1.11, -0.01329), (-40.83, -0.8718, -0.01826), (-40.88, -0.6005, -0.02196), (-40.94, -0.3061, -0.02423), (-41.0, -0.3121, 0.05423), (-41.0, -0.6123, 0.05195), (-41.0, -0.8889, 0.04826), (-41.0, -1.131, 0.04328), (-41.0, -1.33, 0.03722), (-41.0, -1.478, 0.03031), (-41.0, -1.569, 0.0228), (-41.0, -1.6, 0.015), (-41.0, -1.569, 0.007195), (-41.0, -1.478, -0.0003087), (-41.0, -1.33, -0.007224), (-41.0, -1.131, -0.01329), (-41.0, -0.8889, -0.01826), (-41.0, -0.6123, -0.02196), (-41.0, -0.3121, -0.02423), (-41.06, -0.3061, 0.05423), (-41.12, -0.6005, 0.05195), (-41.17, -0.8718, 0.04826), (-41.22, -1.11, 0.04328), (-41.26, -1.305, 0.03722), (-41.29, -1.45, 0.03031), (-41.31, -1.539, 0.0228), (-41.31, -1.569, 0.015), (-41.31, -1.539, 0.007195), (-41.29, -1.45, -0.0003087), (-41.26, -1.305, -0.007224), (-41.22, -1.11, -0.01329), (-41.17, -0.8718, -0.01826), (-41.12, -0.6005, -0.02196), (-41.06, -0.3061, -0.02423), (-41.12, -0.2884, 0.05423), (-41.23, -0.5657, 0.05195), (-41.34, -0.8212, 0.04826), (-41.43, -1.045, 0.04328), (-41.51, -1.229, 0.03722), (-41.57, -1.366, 0.03031), (-41.6, -1.45, 0.0228), (-41.61, -1.478, 0.015), (-41.6, -1.45, 0.007195), (-41.57, -1.366, -0.0003087), (-41.51, -1.229, -0.007224), (-41.43, -1.045, -0.01329), (-41.34, -0.8212, -0.01826), (-41.23, -0.5657, -0.02196), (-41.12, -0.2884, -0.02423), (-41.17, -0.2595, 0.05423), (-41.34, -0.5091, 0.05195), (-41.49, -0.7391, 0.04826), (-41.63, -0.9407, 0.04328), (-41.74, -1.106, 0.03722), (-41.82, -1.229, 0.03031), (-41.87, -1.305, 0.0228), (-41.89, -1.33, 0.015), (-41.87, -1.305, 0.007195), (-41.82, -1.229, -0.0003087), (-41.74, -1.106, -0.007224), (-41.63, -0.9407, -0.01329), (-41.49, -0.7391, -0.01826), (-41.34, -0.5091, -0.02196), (-41.17, -0.2595, -0.02423), (-41.22, -0.2207, 0.05423), (-41.43, -0.433, 0.05195), (-41.63, -0.6286, 0.04826), (-41.8, -0.8, 0.04328), (-41.94, -0.9407, 0.03722), (-42.05, -1.045, 0.03031), (-42.11, -1.11, 0.0228), (-42.13, -1.131, 0.015), (-42.11, -1.11, 0.007195), (-42.05, -1.045, -0.0003087), (-41.94, -0.9407, -0.007224), (-41.8, -0.8, -0.01329), (-41.63, -0.6286, -0.01826), (-41.43, -0.433, -0.02196), (-41.22, -0.2207, -0.02423), (-41.26, -0.1734, 0.05423), (-41.51, -0.3402, 0.05195), (-41.74, -0.4938, 0.04826), (-41.94, -0.6286, 0.04328), (-42.11, -0.7391, 0.03722), (-42.23, -0.8212, 0.03031), (-42.3, -0.8718, 0.0228), (-42.33, -0.8889, 0.015), (-42.3, -0.8718, 0.007195), (-42.23, -0.8212, -0.0003087), (-42.11, -0.7391, -0.007224), (-41.94, -0.6286, -0.01329), (-41.74, -0.4938, -0.01826), (-41.51, -0.3402, -0.02196), (-41.26, -0.1734, -0.02423), (-41.29, -0.1194, 0.05423), (-41.57, -0.2343, 0.05195), (-41.82, -0.3402, 0.04826), (-42.05, -0.433, 0.04328), (-42.23, -0.5091, 0.03722), (-42.37, -0.5657, 0.03031), (-42.45, -0.6005, 0.0228), (-42.48, -0.6123, 0.015), (-42.45, -0.6005, 0.007195), (-42.37, -0.5657, -0.0003087), (-42.23, -0.5091, -0.007224), (-42.05, -0.433, -0.01329), (-41.82, -0.3402, -0.01826), (-41.57, -0.2343, -0.02196), (-41.29, -0.1194, -0.02423), (-41.31, -0.06089, 0.05423), (-41.6, -0.1194, 0.05195), (-41.87, -0.1734, 0.04826), (-42.11, -0.2207, 0.04328), (-42.3, -0.2595, 0.03722), (-42.45, -0.2884, 0.03031), (-42.54, -0.3061, 0.0228), (-42.57, -0.3121, 0.015), (-42.54, -0.3061, 0.007195), (-42.45, -0.2884, -0.0003087), (-42.3, -0.2595, -0.007224), (-42.11, -0.2207, -0.01329), (-41.87, -0.1734, -0.01826), (-41.6, -0.1194, -0.02196), (-41.31, -0.06089, -0.02423), (-41.31, 5.077e-06, 0.05423), (-41.61, 5.102e-06, 0.05195), (-41.89, 5.081e-06, 0.04826), (-42.13, 5.218e-06, 0.04328), (-42.33, 5.274e-06, 0.03722), (-42.48, 4.977e-06, 0.03031), (-42.57, 5.328e-06, 0.0228), (-42.6, 5.254e-06, 0.015), (-42.57, 5.328e-06, 0.007195), (-42.48, 4.977e-06, -0.0003087), (-42.33, 5.274e-06, -0.007224), (-42.13, 5.218e-06, -0.01329), (-41.89, 5.117e-06, -0.01826), (-41.61, 5.149e-06, -0.02196), (-41.31, 5.071e-06, -0.02423), (-41.31, 0.0609, 0.05423), (-41.6, 0.1195, 0.05195), (-41.87, 0.1734, 0.04826), (-42.11, 0.2207, 0.04328), (-42.3, 0.2595, 0.03722), (-42.45, 0.2884, 0.03031), (-42.54, 0.3062, 0.0228), (-42.57, 0.3122, 0.015), (-42.54, 0.3062, 0.007195), (-42.45, 0.2884, -0.0003087), (-42.3, 0.2595, -0.007224), (-42.11, 0.2207, -0.01329), (-41.87, 0.1734, -0.01826), (-41.6, 0.1195, -0.02196), (-41.31, 0.0609, -0.02423), (-41.0, 5.277e-06, 0.055), (-41.29, 0.1195, 0.05423), (-41.57, 0.2343, 0.05195), (-41.82, 0.3402, 0.04826), (-42.05, 0.433, 0.04328), (-42.23, 0.5091, 0.03722), (-42.37, 0.5657, 0.03031), (-42.45, 0.6005, 0.0228), (-42.48, 0.6123, 0.015), (-42.45, 0.6005, 0.007195), (-42.37, 0.5657, -0.0003087), (-42.23, 0.5091, -0.007224), (-42.05, 0.433, -0.01329), (-41.82, 0.3402, -0.01826), (-41.57, 0.2343, -0.02196), (-41.29, 0.1195, -0.02423), (-41.26, 0.1734, 0.05423), (-41.51, 0.3402, 0.05195), (-41.74, 0.4939, 0.04826), (-41.94, 0.6286, 0.04328), (-42.11, 0.7391, 0.03722), (-42.23, 0.8213, 0.03031), (-42.3, 0.8718, 0.0228), (-42.33, 0.8889, 0.015), (-42.3, 0.8718, 0.007195), (-42.23, 0.8213, -0.0003087), (-42.11, 0.7391, -0.007224), (-41.94, 0.6286, -0.01329), (-41.74, 0.4939, -0.01826), (-41.51, 0.3402, -0.02196), (-41.26, 0.1734, -0.02423), (-41.22, 0.2207, 0.05423), (-41.43, 0.433, 0.05195), (-41.63, 0.6286, 0.04826), (-41.8, 0.8, 0.04328), (-41.94, 0.9407, 0.03722), (-42.05, 1.045, 0.03031), (-42.11, 1.11, 0.0228), (-42.13, 1.131, 0.015), (-42.11, 1.11, 0.007195), (-42.05, 1.045, -0.0003087), (-41.94, 0.9407, -0.007224), (-41.8, 0.8, -0.01329), (-41.63, 0.6286, -0.01826), (-41.43, 0.433, -0.02196), (-41.22, 0.2207, -0.02423), (-41.17, 0.2595, 0.05423), (-41.34, 0.5091, 0.05195), (-41.49, 0.7391, 0.04826), (-41.63, 0.9407, 0.04328), (-41.74, 1.106, 0.03722), (-41.82, 1.229, 0.03031), (-41.87, 1.305, 0.0228), (-41.89, 1.33, 0.015), (-41.87, 1.305, 0.007195), (-41.82, 1.229, -0.0003087), (-41.74, 1.106, -0.007224), (-41.63, 0.9407, -0.01329), (-41.49, 0.7391, -0.01826), (-41.34, 0.5091, -0.02196), (-41.17, 0.2595, -0.02423), (-41.12, 0.2884, 0.05423), (-41.23, 0.5657, 0.05195), (-41.34, 0.8213, 0.04826), (-41.43, 1.045, 0.04328), (-41.51, 1.229, 0.03722), (-41.57, 1.366, 0.03031), (-41.6, 1.45, 0.0228), (-41.61, 1.478, 0.015), (-41.6, 1.45, 0.007195), (-41.57, 1.366, -0.0003087), (-41.51, 1.229, -0.007224), (-41.43, 1.045, -0.01329), (-41.34, 0.8213, -0.01826), (-41.23, 0.5657, -0.02196), (-41.12, 0.2884, -0.02423), (-41.06, 0.3062, 0.05423), (-41.12, 0.6005, 0.05195), (-41.17, 0.8718, 0.04826), (-41.22, 1.11, 0.04328), (-41.26, 1.305, 0.03722), (-41.29, 1.45, 0.03031), (-41.31, 1.539, 0.0228), (-41.31, 1.569, 0.015), (-41.31, 1.539, 0.007195), (-41.29, 1.45, -0.0003087), (-41.26, 1.305, -0.007224), (-41.22, 1.11, -0.01329), (-41.17, 0.8718, -0.01826), (-41.12, 0.6005, -0.02196), (-41.06, 0.3062, -0.02423)], [], [(0, 1, 2, 3), (5, 6, 1, 0), (3, 2, 7, 4), (8, 9, 6, 5), (4, 7, 10, 11), (14, 15, 9, 8), (11, 10, 16, 17), (5, 0, 3, 4, 11, 17, 12, 26, 34, 32, 53, 42, 27, 43, 35, 21, 58, 49, 37, 50, 59, 28, 36, 48, 18, 29, 22, 30, 23, 13, 14, 8), (13, 19, 15, 14), (17, 16, 20, 12), (23, 24, 19, 13), (12, 20, 25, 26), (30, 31, 24, 23), (26, 25, 33, 34), (18, 38, 39, 29), (29, 39, 40, 22), (22, 40, 31, 30), (34, 33, 41, 32), (35, 44, 45, 21), (28, 46, 47, 36), (48, 51, 38, 18), (32, 41, 52, 53), (42, 54, 55, 27), (27, 55, 56, 43), (43, 56, 44, 35), (21, 45, 57, 58), (59, 60, 46, 28), (36, 47, 51, 48), (49, 61, 62, 37), (37, 62, 63, 50), (53, 52, 54, 42), (58, 57, 61, 49), (50, 63, 60, 59), (31, 40, 39, 38, 51, 47, 46, 60, 63, 62, 61, 57, 45, 44, 56, 55, 54, 52, 41, 33, 25, 20, 16, 10, 7, 2, 1, 6, 9, 15, 19, 24), (64, 65, 67, 66), (66, 67, 69, 68), (68, 69, 71, 70), (70, 71, 73, 72), (72, 73, 75, 74), (74, 75, 77, 76), (76, 77, 79, 78), (78, 79, 81, 80), (80, 81, 83, 82), (82, 83, 85, 84), (84, 85, 87, 86), (86, 87, 89, 88), (88, 89, 91, 90), (90, 91, 93, 92), (92, 93, 95, 94), (94, 95, 97, 96), (96, 97, 99, 98), (98, 99, 101, 100), (100, 101, 103, 102), (102, 103, 105, 104), (104, 105, 107, 106), (106, 107, 109, 108), (108, 109, 111, 110), (110, 111, 113, 112), (112, 113, 115, 114), (114, 115, 117, 116), (116, 117, 119, 118), (118, 119, 121, 120), (120, 121, 123, 122), (122, 123, 125, 124), (67, 65, 127, 125, 123, 121, 119, 117, 115, 113, 111, 109, 107, 105, 103, 101, 99, 97, 95, 93, 91, 89, 87, 85, 83, 81, 79, 77, 75, 73, 71, 69), (126, 127, 65, 64), (124, 125, 127, 126), (64, 66, 68, 70, 72, 74, 76, 78, 80, 82, 84, 86, 88, 90, 92, 94, 96, 98, 100, 102, 104, 106, 108, 110, 112, 114, 116, 118, 120, 122, 124, 126), (136, 135, 151, 152), (129, 128, 144, 145), (137, 136, 152, 153), (130, 129, 145, 146), (138, 137, 153, 154), (131, 130, 146, 147), (139, 138, 154, 155), (132, 131, 147, 148), (140, 139, 155, 156), (133, 132, 148, 149), (141, 140, 156, 157), (134, 133, 149, 150), (142, 141, 157, 158), (135, 134, 150, 151), (158, 157, 172, 173), (151, 150, 165, 166), (152, 151, 166, 167), (145, 144, 159, 160), (153, 152, 167, 168), (146, 145, 160, 161), (154, 153, 168, 169), (147, 146, 161, 162), (155, 154, 169, 170), (148, 147, 162, 163), (156, 155, 170, 171), (149, 148, 163, 164), (157, 156, 171, 172), (150, 149, 164, 165), (170, 169, 184, 185), (163, 162, 177, 178), (171, 170, 185, 186), (164, 163, 178, 179), (172, 171, 186, 187), (165, 164, 179, 180), (173, 172, 187, 188), (166, 165, 180, 181), (167, 166, 181, 182), (160, 159, 174, 175), (168, 167, 182, 183), (161, 160, 175, 176), (169, 168, 183, 184), (162, 161, 176, 177), (182, 181, 196, 197), (175, 174, 189, 190), (183, 182, 197, 198), (176, 175, 190, 191), (184, 183, 198, 199), (177, 176, 191, 192), (185, 184, 199, 200), (178, 177, 192, 193), (186, 185, 200, 201), (179, 178, 193, 194), (187, 186, 201, 202), (180, 179, 194, 195), (188, 187, 202, 203), (181, 180, 195, 196), (193, 192, 207, 208), (201, 200, 215, 216), (194, 193, 208, 209), (202, 201, 216, 217), (195, 194, 209, 210), (203, 202, 217, 218), (196, 195, 210, 211), (197, 196, 211, 212), (190, 189, 204, 205), (198, 197, 212, 213), (191, 190, 205, 206), (199, 198, 213, 214), (192, 191, 206, 207), (200, 199, 214, 215), (212, 211, 226, 227), (205, 204, 219, 220), (213, 212, 227, 228), (206, 205, 220, 221), (214, 213, 228, 229), (207, 206, 221, 222), (215, 214, 229, 230), (208, 207, 222, 223), (216, 215, 230, 231), (209, 208, 223, 224), (217, 216, 231, 232), (210, 209, 224, 225), (218, 217, 232, 233), (211, 210, 225, 226), (231, 230, 245, 246), (224, 223, 238, 239), (232, 231, 246, 247), (225, 224, 239, 240), (233, 232, 247, 248), (226, 225, 240, 241), (227, 226, 241, 242), (220, 219, 234, 235), (228, 227, 242, 243), (221, 220, 235, 236), (229, 228, 243, 244), (222, 221, 236, 237), (230, 229, 244, 245), (223, 222, 237, 238), (235, 234, 249, 250), (243, 242, 257, 258), (236, 235, 250, 251), (244, 243, 258, 259), (237, 236, 251, 252), (245, 244, 259, 260), (238, 237, 252, 253), (246, 245, 260, 261), (239, 238, 253, 254), (247, 246, 261, 262), (240, 239, 254, 255), (248, 247, 262, 263), (241, 240, 255, 256), (242, 241, 256, 257), (254, 253, 268, 269), (262, 261, 276, 277), (255, 254, 269, 270), (263, 262, 277, 278), (256, 255, 270, 271), (257, 256, 271, 272), (250, 249, 264, 265), (258, 257, 272, 273), (251, 250, 265, 266), (259, 258, 273, 274), (252, 251, 266, 267), (260, 259, 274, 275), (253, 252, 267, 268), (261, 260, 275, 276), (273, 272, 287, 288), (266, 265, 280, 281), (274, 273, 288, 289), (267, 266, 281, 282), (275, 274, 289, 290), (268, 267, 282, 283), (276, 275, 290, 291), (269, 268, 283, 284), (277, 276, 291, 292), (270, 269, 284, 285), (278, 277, 292, 293), (271, 270, 285, 286), (272, 271, 286, 287), (265, 264, 279, 280), (292, 291, 306, 307), (285, 284, 299, 300), (293, 292, 307, 308), (286, 285, 300, 301), (287, 286, 301, 302), (280, 279, 294, 295), (288, 287, 302, 303), (281, 280, 295, 296), (289, 288, 303, 304), (282, 281, 296, 297), (290, 289, 304, 305), (283, 282, 297, 298), (291, 290, 305, 306), (284, 283, 298, 299), (304, 303, 318, 319), (297, 296, 311, 312), (305, 304, 319, 320), (298, 297, 312, 313), (306, 305, 320, 321), (299, 298, 313, 314), (307, 306, 321, 322), (300, 299, 314, 315), (308, 307, 322, 323), (301, 300, 315, 316), (302, 301, 316, 317), (295, 294, 309, 310), (303, 302, 317, 318), (296, 295, 310, 311), (323, 322, 337, 338), (316, 315, 330, 331), (317, 316, 331, 332), (310, 309, 324, 325), (318, 317, 332, 333), (311, 310, 325, 326), (319, 318, 333, 334), (312, 311, 326, 327), (320, 319, 334, 335), (313, 312, 327, 328), (321, 320, 335, 336), (314, 313, 328, 329), (322, 321, 336, 337), (315, 314, 329, 330), (327, 326, 341, 342), (335, 334, 349, 350), (328, 327, 342, 343), (336, 335, 350, 351), (329, 328, 343, 344), (337, 336, 351, 352), (330, 329, 344, 345), (338, 337, 352, 353), (331, 330, 345, 346), (332, 331, 346, 347), (325, 324, 339, 340), (333, 332, 347, 348), (326, 325, 340, 341), (334, 333, 348, 349), (346, 345, 360, 361), (347, 346, 361, 362), (340, 339, 354, 355), (348, 347, 362, 363), (341, 340, 355, 356), (349, 348, 363, 364), (342, 341, 356, 357), (350, 349, 364, 365), (343, 342, 357, 358), (351, 350, 365, 366), (344, 343, 358, 359), (352, 351, 366, 367), (345, 344, 359, 360), (353, 352, 367, 368), (365, 364, 379, 380), (358, 357, 372, 373), (366, 365, 380, 381), (359, 358, 373, 374), (367, 366, 381, 382), (360, 359, 374, 375), (368, 367, 382, 383), (361, 360, 375, 376), (362, 361, 376, 377), (355, 354, 369, 370), (363, 362, 377, 378), (356, 355, 370, 371), (364, 363, 378, 379), (357, 356, 371, 372), (377, 376, 391, 392), (370, 369, 384, 385), (378, 377, 392, 393), (371, 370, 385, 386), (379, 378, 393, 394), (372, 371, 386, 387), (380, 379, 394, 395), (373, 372, 387, 388), (381, 380, 395, 396), (374, 373, 388, 389), (382, 381, 396, 397), (375, 374, 389, 390), (383, 382, 397, 398), (376, 375, 390, 391), (388, 387, 402, 403), (396, 395, 410, 411), (389, 388, 403, 404), (397, 396, 411, 412), (390, 389, 404, 405), (398, 397, 412, 413), (391, 390, 405, 406), (392, 391, 406, 407), (385, 384, 399, 400), (393, 392, 407, 408), (386, 385, 400, 401), (394, 393, 408, 409), (387, 386, 401, 402), (395, 394, 409, 410), (407, 406, 421, 422), (400, 399, 414, 415), (408, 407, 422, 423), (401, 400, 415, 416), (409, 408, 423, 424), (402, 401, 416, 417), (410, 409, 424, 425), (403, 402, 417, 418), (411, 410, 425, 426), (404, 403, 418, 419), (412, 411, 426, 427), (405, 404, 419, 420), (413, 412, 427, 428), (406, 405, 420, 421), (426, 425, 440, 441), (419, 418, 433, 434), (427, 426, 441, 442), (420, 419, 434, 435), (428, 427, 442, 443), (421, 420, 435, 436), (422, 421, 436, 437), (415, 414, 429, 430), (423, 422, 437, 438), (416, 415, 430, 431), (424, 423, 438, 439), (417, 416, 431, 432), (425, 424, 439, 440), (418, 417, 432, 433), (438, 437, 452, 453), (431, 430, 445, 446), (439, 438, 453, 454), (432, 431, 446, 447), (440, 439, 454, 455), (433, 432, 447, 448), (441, 440, 455, 456), (434, 433, 448, 449), (442, 441, 456, 457), (435, 434, 449, 450), (443, 442, 457, 458), (436, 435, 450, 451), (437, 436, 451, 452), (430, 429, 444, 445), (457, 456, 471, 472), (450, 449, 464, 465), (458, 457, 472, 473), (451, 450, 465, 466), (452, 451, 466, 467), (445, 444, 459, 460), (453, 452, 467, 468), (446, 445, 460, 461), (454, 453, 468, 469), (447, 446, 461, 462), (455, 454, 469, 470), (448, 447, 462, 463), (456, 455, 470, 471), (449, 448, 463, 464), (461, 460, 475, 476), (469, 468, 483, 484), (462, 461, 476, 477), (470, 469, 484, 485), (463, 462, 477, 478), (471, 470, 485, 486), (464, 463, 478, 479), (472, 471, 486, 487), (465, 464, 479, 480), (473, 472, 487, 488), (466, 465, 480, 481), (467, 466, 481, 482), (460, 459, 474, 475), (468, 467, 482, 483), (480, 479, 494, 495), (488, 487, 502, 503), (481, 480, 495, 496), (482, 481, 496, 497), (475, 474, 489, 490), (483, 482, 497, 498), (476, 475, 490, 491), (484, 483, 498, 499), (477, 476, 491, 492), (485, 484, 499, 500), (478, 477, 492, 493), (486, 485, 500, 501), (479, 478, 493, 494), (487, 486, 501, 502), (499, 498, 513, 514), (492, 491, 506, 507), (500, 499, 514, 515), (493, 492, 507, 508), (501, 500, 515, 516), (494, 493, 508, 509), (502, 501, 516, 517), (495, 494, 509, 510), (503, 502, 517, 518), (496, 495, 510, 511), (497, 496, 511, 512), (490, 489, 504, 505), (498, 497, 512, 513), (491, 490, 505, 506), (518, 517, 533, 534), (511, 510, 526, 527), (512, 511, 527, 528), (505, 504, 520, 521), (513, 512, 528, 529), (506, 505, 521, 522), (514, 513, 529, 530), (507, 506, 522, 523), (515, 514, 530, 531), (508, 507, 523, 524), (516, 515, 531, 532), (509, 508, 524, 525), (517, 516, 532, 533), (510, 509, 525, 526), (523, 522, 537, 538), (531, 530, 545, 546), (524, 523, 538, 539), (532, 531, 546, 547), (525, 524, 539, 540), (533, 532, 547, 548), (526, 525, 540, 541), (534, 533, 548, 549), (527, 526, 541, 542), (528, 527, 542, 543), (521, 520, 535, 536), (529, 528, 543, 544), (522, 521, 536, 537), (530, 529, 544, 545), (542, 541, 556, 557), (543, 542, 557, 558), (536, 535, 550, 551), (544, 543, 558, 559), (537, 536, 551, 552), (545, 544, 559, 560), (538, 537, 552, 553), (546, 545, 560, 561), (539, 538, 553, 554), (547, 546, 561, 562), (540, 539, 554, 555), (548, 547, 562, 563), (541, 540, 555, 556), (549, 548, 563, 564), (561, 560, 575, 576), (554, 553, 568, 569), (562, 561, 576, 577), (555, 554, 569, 570), (563, 562, 577, 578), (556, 555, 570, 571), (564, 563, 578, 579), (557, 556, 571, 572), (558, 557, 572, 573), (551, 550, 565, 566), (559, 558, 573, 574), (552, 551, 566, 567), (560, 559, 574, 575), (553, 552, 567, 568), (573, 572, 587, 588), (566, 565, 580, 581), (574, 573, 588, 589), (567, 566, 581, 582), (575, 574, 589, 590), (568, 567, 582, 583), (576, 575, 590, 591), (569, 568, 583, 584), (577, 576, 591, 592), (570, 569, 584, 585), (578, 577, 592, 593), (571, 570, 585, 586), (579, 578, 593, 594), (572, 571, 586, 587), (592, 591, 606, 607), (585, 584, 599, 600), (593, 592, 607, 608), (586, 585, 600, 601), (594, 593, 608, 609), (587, 586, 601, 602), (588, 587, 602, 603), (581, 580, 595, 596), (589, 588, 603, 604), (582, 581, 596, 597), (590, 589, 604, 605), (583, 582, 597, 598), (591, 590, 605, 606), (584, 583, 598, 599), (128, 519, 144), (143, 142, 158), (144, 519, 159), (143, 158, 173), (159, 519, 174), (143, 173, 188), (174, 519, 189), (143, 188, 203), (189, 519, 204), (143, 203, 218), (204, 519, 219), (143, 218, 233), (219, 519, 234), (143, 233, 248), (234, 519, 249), (143, 248, 263), (249, 519, 264), (143, 263, 278), (264, 519, 279), (143, 278, 293), (279, 519, 294), (143, 293, 308), (294, 519, 309), (143, 308, 323), (309, 519, 324), (143, 323, 338), (324, 519, 339), (143, 338, 353), (339, 519, 354), (143, 353, 368), (354, 519, 369), (143, 368, 383), (369, 519, 384), (143, 383, 398), (384, 519, 399), (143, 398, 413), (399, 519, 414), (143, 413, 428), (414, 519, 429), (143, 428, 443), (429, 519, 444), (143, 443, 458), (444, 519, 459), (143, 458, 473), (459, 519, 474), (143, 473, 488), (474, 519, 489), (143, 488, 503), (489, 519, 504), (143, 503, 518), (504, 519, 520), (143, 518, 534), (520, 519, 535), (143, 534, 549), (535, 519, 550), (143, 549, 564), (550, 519, 565), (143, 564, 579), (143, 579, 594), (565, 519, 580), (580, 519, 595), (143, 594, 609), (596, 595, 128, 129), (604, 603, 136, 137), (597, 596, 129, 130), (605, 604, 137, 138), (598, 597, 130, 131), (606, 605, 138, 139), (599, 598, 131, 132), (607, 606, 139, 140), (600, 599, 132, 133), (608, 607, 140, 141), (601, 600, 133, 134), (609, 608, 141, 142), (602, 601, 134, 135), (595, 519, 128), (143, 609, 142), (603, 602, 135, 136)])
me_cylinder.materials.append(mat_light_metal)
me_cylinder.use_remesh_preserve_volume = False
me_cylinder.use_remesh_preserve_attributes = False
me_cylinder.use_mirror_vertex_groups = False
me_cylinder.update()

# ---- objects
ob_lighting_sun = bpy.data.objects.new('Lighting Sun', light_sun_001)
ob_z = bpy.data.objects.new('Z', me_plane_004)
ob_x = bpy.data.objects.new('X', me_plane_003)
ob_y = bpy.data.objects.new('Y', me_plane_002)
ob_center = bpy.data.objects.new('Center', me_plane_001)
ob_rotation_parent = bpy.data.objects.new('Rotation Parent', None)
ob_base = bpy.data.objects.new('Base', me_cube)
ob_pole = bpy.data.objects.new('Pole', me_plane_005)
ob_lower_mounting_plate = bpy.data.objects.new('Lower Mounting Plate', me_plane_006)
ob_upper_mounting_plate = bpy.data.objects.new('Upper Mounting Plate', me_plane_007)
ob_wire_holder = bpy.data.objects.new('Wire Holder', me_cylinder)
ob_smooth_lighting = bpy.data.objects.new('Smooth Lighting', light_hemi)
ob_shadow_sun = bpy.data.objects.new('Shadow Sun', light_sun)
ob_camera = bpy.data.objects.new('Camera', cam_camera)

# ---- transforms, parenting, visibility, modifiers, constraints
ob_lighting_sun.location = (5.0, -5.0, 5.0)
ob_lighting_sun.rotation_euler = (0.7854, 0.0, 0.7854)
ob_lighting_sun.lock_rotations_4d = False
ob_lighting_sun.empty_display_type = 'ARROWS'
ob_lighting_sun.color = (0.0, 0.0, 0.0, 0.0)
ob_lighting_sun.lineart.crease_threshold = 0.0
ob_z.location = (0.0, 0.0, 1.0)
ob_z.rotation_euler = (0.0, -0.0, 1.571)
ob_z.scale = (0.25, 0.25, 0.25)
ob_z.hide_viewport = True
ob_z.hide_render = True
ob_z.lineart.crease_threshold = 0.0
ob_x.location = (1.0, 0.0, 0.0)
ob_x.rotation_euler = (0.0, -0.0, 1.571)
ob_x.scale = (0.25, 0.25, 0.25)
ob_x.hide_viewport = True
ob_x.hide_render = True
ob_x.lineart.crease_threshold = 0.0
ob_y.location = (0.0, 1.0, 0.0)
ob_y.rotation_euler = (0.0, -0.0, 1.571)
ob_y.scale = (0.25, 0.25, 0.25)
ob_y.hide_viewport = True
ob_y.hide_render = True
ob_y.lineart.crease_threshold = 0.0
ob_center.location = (0.0, 0.0, 0.0)
ob_center.rotation_euler = (0.0, -0.0, 1.571)
ob_center.scale = (0.25, 0.25, 0.25)
ob_center.hide_viewport = True
ob_center.hide_render = True
ob_center.lineart.crease_threshold = 0.0
ob_rotation_parent.location = (0.0, 0.0, 0.0)
ob_rotation_parent.rotation_euler = (0.0, 0.0, 2.356)
ob_rotation_parent.empty_image_offset = (0.0, 0.0)
ob_rotation_parent.lineart.crease_threshold = 0.0
ob_base.parent = ob_rotation_parent
ob_base.location = (0.0, 0.0, 0.0)
ob_base.scale = (1.2, 1.2, 1.0)
ob_base.lock_rotations_4d = False
ob_base.empty_display_type = 'ARROWS'
ob_base.lineart.crease_threshold = 0.0
ob_pole.parent = ob_rotation_parent
ob_pole.location = (0.0, 0.0, 2.384e-07)
ob_pole.lineart.crease_threshold = 0.0
_m = ob_pole.modifiers.new('SimpleDeform', 'SIMPLE_DEFORM')
_m.deform_method = 'TAPER'
_m.deform_axis = 'Z'
_m.factor = -0.44
_m.angle = -0.44
ob_lower_mounting_plate.parent = ob_rotation_parent
ob_lower_mounting_plate.location = (1.043e-07, 0.178, 3.6)
ob_lower_mounting_plate.rotation_euler = (-0.01745, 1.11e-16, 3.142)
ob_lower_mounting_plate.scale = (0.1425, 0.05, 1.0)
ob_lower_mounting_plate.lineart.crease_threshold = 0.0
ob_upper_mounting_plate.parent = ob_rotation_parent
ob_upper_mounting_plate.location = (1.043e-07, 0.143, 5.1)
ob_upper_mounting_plate.rotation_euler = (-0.01745, 3.725e-09, 3.142)
ob_upper_mounting_plate.scale = (0.12, 0.05, 1.0)
ob_upper_mounting_plate.lineart.crease_threshold = 0.0
ob_wire_holder.parent = ob_rotation_parent
ob_wire_holder.location = (2.384e-07, 1.203, 3.6)
ob_wire_holder.rotation_euler = (0.0, -0.0, 4.712)
ob_wire_holder.scale = (0.025, 0.025, 1.0)
ob_wire_holder.lineart.crease_threshold = 0.0
ob_smooth_lighting.location = (5.0, 0.0, 2.0)
ob_smooth_lighting.rotation_euler = (0.0, 1.571, 0.0)
ob_smooth_lighting.lineart.crease_threshold = 0.0
ob_shadow_sun.location = (0.0, -5.0, 5.0)
ob_shadow_sun.rotation_euler = (0.5236, 0.0, 0.03491)
ob_shadow_sun.lock_rotations_4d = False
ob_shadow_sun.empty_display_type = 'ARROWS'
ob_shadow_sun.color = (0.0, 0.0, 0.0, 0.0)
ob_shadow_sun.hide_render = True
ob_shadow_sun.lineart.crease_threshold = 0.0
ob_camera.location = (5.0, 0.0, 7.8)
ob_camera.rotation_euler = (0.7854, 0.0, 1.571)
ob_camera.lock_rotations_4d = False
ob_camera.empty_display_type = 'ARROWS'
ob_camera.color = (0.0, 0.0, 0.0, 0.0)
ob_camera.display_type = 'WIRE'
ob_camera.lineart.crease_threshold = 0.0

# ---- collection membership
col_collection_1.objects.link(ob_lighting_sun)
col_collection_1.objects.link(ob_z)
col_collection_1.objects.link(ob_x)
col_collection_1.objects.link(ob_y)
col_collection_1.objects.link(ob_center)
col_collection_1.objects.link(ob_rotation_parent)
col_collection_1.objects.link(ob_base)
col_collection_1.objects.link(ob_pole)
col_collection_1.objects.link(ob_lower_mounting_plate)
col_collection_1.objects.link(ob_upper_mounting_plate)
col_collection_1.objects.link(ob_wire_holder)
col_collection_1.objects.link(ob_smooth_lighting)
col_collection_1.objects.link(ob_shadow_sun)
col_collection_1.objects.link(ob_camera)

# ---- scene / render settings (as saved in the file)
scene.camera = ob_camera
scene.frame_start = 0; scene.frame_end = 8; scene.frame_set(6)
scene.render.engine = 'BLENDER_EEVEE_NEXT'
scene.render.resolution_x = 160
scene.render.resolution_y = 160
scene.render.dither_intensity = 0.0
scene.render.film_transparent = True
scene.cycles.use_denoising = False
scene.cycles.samples = 10
scene.cycles.sampling_pattern = 'TABULATED_SOBOL'
scene.cycles.light_sampling_threshold = 0.0
scene.cycles.use_adaptive_sampling = False
scene.cycles.use_light_tree = False
scene.cycles.blur_glossy = 0.0
scene.cycles.pixel_filter_type = 'GAUSSIAN'
scene.cycles.sample_clamp_indirect = 0.0
scene.view_settings.view_transform = 'Standard'
bpy.context.view_layer.update()
